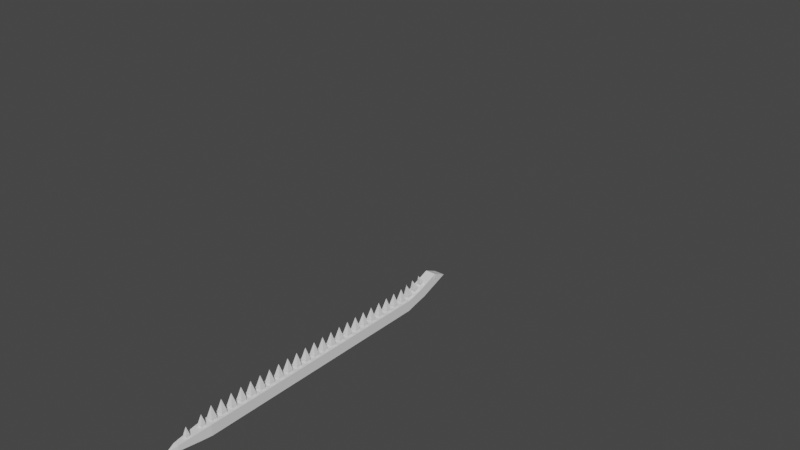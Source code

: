 # Source: Snake_0.blend  (saved by Blender 3.5.10; exported with 4.5.12 LTS)
import bpy
from mathutils import Matrix  # noqa: F401  (used for matrix-valued properties, if any)

bpy.ops.wm.read_factory_settings(use_empty=True)
scene = bpy.context.scene
scene.name = 'Scene'

# ---- collections
col_collection = bpy.data.collections.new('Collection'); scene.collection.children.link(col_collection)

# ---- world
world_world = bpy.data.worlds.new('World'); scene.world = world_world
world_world.use_nodes = True; world_world.node_tree.nodes.clear()
_N = world_world.node_tree.nodes; _L = world_world.node_tree.links
n0 = _N.new('ShaderNodeOutputWorld'); n0.name = 'World Output'; n0.location = (300, 300)
n1 = _N.new('ShaderNodeBackground'); n1.name = 'Background'; n1.location = (10, 300)
n1.inputs[0].default_value = (0.05088, 0.05088, 0.05088, 1.0)
_L.new(n1.outputs[0], n0.inputs[0])
n0.is_active_output = True
world_world.color = (0.05088, 0.05088, 0.05088)
world_world.use_sun_shadow = False
world_world.sun_shadow_jitter_overblur = 0.0

# ---- meshes
me_cube_001 = bpy.data.meshes.new('Cube.001')
me_cube_001.from_pydata([(-0.1885, -0.2, -0.2114), (-0.1885, -0.2, 0.1886), (-0.1885, 0.2, -0.2114), (-0.1885, 0.2, 0.1886), (0.2115, -0.2, -0.2114), (0.2115, -0.2, 0.1886), (0.2115, 0.2, -0.2114), (0.2115, 0.2, 0.1886), (-0.1885, 0.6, 0.1886), (-0.1885, 0.6, -0.2114), (0.2115, 0.6, -0.2114), (0.2115, 0.6, 0.1886), (-0.1885, 1.0, 0.1886), (-0.1885, 1.0, -0.2114), (0.2115, 1.0, -0.2114), (0.2115, 1.0, 0.1886), (-0.1885, 1.4, 0.1886), (-0.1885, 1.4, -0.2114), (0.2115, 1.4, -0.2114), (0.2115, 1.4, 0.1886), (-0.1885, 1.8, 0.1886), (-0.1885, 1.8, -0.2114), (0.2115, 1.8, -0.2114), (0.2115, 1.8, 0.1886), (-0.1885, 2.2, 0.1886), (-0.1885, 2.2, -0.2114), (0.2115, 2.2, -0.2114), (0.2115, 2.2, 0.1886), (-0.1885, 2.6, 0.1886), (-0.1885, 2.6, -0.2114), (0.2115, 2.6, -0.2114), (0.2115, 2.6, 0.1886), (-0.1885, 3.0, 0.1886), (-0.1885, 3.0, -0.2114), (0.2115, 3.0, -0.2114), (0.2115, 3.0, 0.1886), (-0.1885, 3.4, 0.1886), (-0.1885, 3.4, -0.2114), (0.2115, 3.4, -0.2114), (0.2115, 3.4, 0.1886), (-0.1885, 3.8, 0.2769), (-0.1885, 3.8, -0.108), (0.2115, 3.8, -0.108), (0.2115, 3.8, 0.2769), (-0.1911, 4.115, 0.3634), (-0.1911, 4.254, -0.01132), (0.2089, 4.254, -0.01132), (0.2089, 4.115, 0.3634), (-0.1911, 4.489, 0.5033), (-0.1911, 4.629, 0.1285), (0.2089, 4.629, 0.1285), (0.2089, 4.489, 0.5033), (-0.1911, 4.864, 0.6431), (-0.1911, 5.004, 0.2684), (0.2089, 5.004, 0.2684), (0.2089, 4.864, 0.6431), (-0.1885, -0.6, -0.2114), (-0.1885, -0.6, 0.1886), (0.2115, -0.6, 0.1886), (0.2115, -0.6, -0.2114), (-0.1885, -1.0, -0.2114), (-0.1885, -1.0, 0.1886), (0.2115, -1.0, 0.1886), (0.2115, -1.0, -0.2114), (-0.1885, -1.4, -0.2114), (-0.1885, -1.4, 0.1886), (0.2115, -1.4, 0.1886), (0.2115, -1.4, -0.2114), (-0.1885, -1.8, -0.2114), (-0.1885, -1.8, 0.1886), (0.2115, -1.8, 0.1886), (0.2115, -1.8, -0.2114), (-0.1885, -2.2, -0.2114), (-0.1885, -2.2, 0.1886), (0.2115, -2.2, 0.1886), (0.2115, -2.2, -0.2114), (-0.1885, -2.6, -0.2114), (-0.1885, -2.6, 0.1886), (0.2115, -2.6, 0.1886), (0.2115, -2.6, -0.2114), (-0.1885, -3.0, -0.2114), (-0.1885, -3.0, 0.1886), (0.2115, -3.0, 0.1886), (0.2115, -3.0, -0.2114), (-0.1885, -3.4, -0.2114), (-0.1885, -3.4, 0.1886), (0.2115, -3.4, 0.1886), (0.2115, -3.4, -0.2114), (-0.1885, -3.8, -0.2114), (-0.1885, -3.8, 0.1886), (0.2115, -3.8, 0.1886), (0.2115, -3.8, -0.2114), (-0.1885, -4.2, -0.2114), (-0.1885, -4.2, 0.1886), (0.2115, -4.2, 0.1886), (0.2115, -4.2, -0.2114), (-0.1885, -4.6, -0.2114), (-0.1885, -4.6, 0.1886), (0.2115, -4.6, 0.1886), (0.2115, -4.6, -0.2114), (-0.1885, -5.0, -0.2114), (-0.1885, -5.0, 0.1886), (0.2115, -5.0, 0.1886), (0.2115, -5.0, -0.2114), (-0.1885, -0.2, -0.01139), (-0.1885, 0.2, -0.01139), (0.2115, 0.2, -0.01139), (0.2115, -0.2, -0.01139), (-0.1885, 0.6, -0.01139), (0.2115, 0.6, -0.01139), (-0.1885, 1.0, -0.01139), (0.2115, 1.0, -0.01139), (-0.1885, 1.4, -0.01139), (0.2115, 1.4, -0.01139), (-0.1885, 1.8, -0.01139), (0.2115, 1.8, -0.01139), (-0.1885, 2.2, -0.01139), (0.2115, 2.2, -0.01139), (-0.1885, 2.6, -0.01139), (0.2115, 2.6, -0.01139), (-0.1885, 3.0, -0.01139), (0.2115, 3.0, -0.01139), (-0.1885, 3.4, -0.01139), (0.2115, 3.4, -0.01139), (-0.1885, 3.8, 0.08446), (0.2115, 3.8, 0.08446), (-0.1911, 4.184, 0.1761), (0.2089, 4.184, 0.1761), (-0.1911, 4.559, 0.3159), (0.2089, 4.559, 0.3159), (-0.1911, 5.377, 0.4065), (0.2089, 5.377, 0.4065), (-0.1885, -0.6, -0.01139), (0.2115, -0.6, -0.01139), (-0.1885, -1.0, -0.01139), (0.2115, -1.0, -0.01139), (-0.1885, -1.4, -0.01139), (0.2115, -1.4, -0.01139), (-0.1885, -1.8, -0.01139), (0.2115, -1.8, -0.01139), (-0.1885, -2.2, -0.01139), (0.2115, -2.2, -0.01139), (-0.1885, -2.6, -0.01139), (0.2115, -2.6, -0.01139), (-0.1885, -3.0, -0.01139), (0.2115, -3.0, -0.01139), (-0.1885, -3.4, -0.01139), (0.2115, -3.4, -0.01139), (-0.1885, -3.8, -0.01139), (0.2115, -3.8, -0.01139), (-0.1885, -4.2, -0.01139), (0.2115, -4.2, -0.01139), (-0.1885, -4.6, -0.01139), (0.2115, -4.6, -0.01139), (-0.1885, -5.0, -0.01139), (0.2115, -5.0, -0.01139), (-0.2268, 4.81, 0.4593), (-0.2268, 4.81, 0.5793), (-0.2268, 4.93, 0.4593), (-0.2268, 4.93, 0.5793), (0.2211, 4.81, 0.4593), (0.2211, 4.81, 0.5793), (0.2211, 4.93, 0.4593), (0.2211, 4.93, 0.5793), (0.2089, 4.677, 0.5732), (-0.1911, 4.677, 0.5732), (-0.1911, 4.816, 0.1984), (0.2089, 4.816, 0.1984), (0.2089, 4.968, 0.3612), (-0.1911, 4.968, 0.3612), (-0.1885, -5.4, -0.01139), (-0.1885, -5.4, 0.1886), (0.2115, -5.4, -0.01139), (0.2115, -5.4, -0.2114), (-0.1885, -5.4, -0.2114), (0.2115, -5.4, 0.1886), (-0.1885, -5.8, -0.01139), (-0.1885, -5.8, 0.1886), (0.2115, -5.8, -0.01139), (0.2115, -5.8, -0.2114), (-0.1885, -5.8, -0.2114), (0.2115, -5.8, 0.1886), (-0.1586, -6.2, -0.01139), (-0.1586, -6.2, 0.1587), (0.1816, -6.2, -0.01139), (0.1816, -6.2, -0.1815), (-0.1586, -6.2, -0.1815), (0.1816, -6.2, 0.1587), (-0.0885, -7.0, -0.01139), (-0.0885, -7.0, 0.08861), (0.1115, -7.0, -0.01139), (0.1115, -7.0, -0.1114), (-0.0885, -7.0, -0.1114), (0.1115, -7.0, 0.08861), (0.0115, -7.4, -0.01139), (-0.0885, 2.7, 0.08861), (-0.0885, 2.7, 0.2886), (-0.0885, 2.9, 0.08861), (-0.0885, 2.9, 0.2886), (0.1115, 2.7, 0.08861), (0.1115, 2.7, 0.2886), (0.1115, 2.9, 0.08861), (0.1115, 2.9, 0.2886), (0.0115, 2.8, 0.6886), (-0.0885, 2.5, 0.08861), (-0.0885, 2.3, 0.2886), (-0.0885, 2.3, 0.08861), (-0.0885, 2.5, 0.2886), (0.1115, 2.3, 0.08861), (0.1115, 2.3, 0.2886), (0.1115, 2.5, 0.08861), (0.1115, 2.5, 0.2886), (0.0115, 2.4, 0.6886), (-0.0885, 1.9, 0.08861), (-0.0885, 1.9, 0.2886), (-0.0885, 2.1, 0.08861), (-0.0885, 2.1, 0.2886), (0.1115, 1.9, 0.08861), (0.1115, 1.9, 0.2886), (0.1115, 2.1, 0.08861), (0.1115, 2.1, 0.2886), (0.0115, 2.0, 0.6886), (-0.0885, 1.7, 0.08861), (-0.0885, 1.5, 0.2886), (-0.0885, 1.5, 0.08861), (-0.0885, 1.7, 0.2886), (0.1115, 1.5, 0.08861), (0.1115, 1.5, 0.2886), (0.1115, 1.7, 0.08861), (0.1115, 1.7, 0.2886), (0.0115, 1.6, 0.6886), (-0.0885, 1.1, 0.08861), (-0.0885, 1.1, 0.2886), (-0.0885, 1.3, 0.08861), (-0.0885, 1.3, 0.2886), (0.1115, 1.1, 0.08861), (0.1115, 1.1, 0.2886), (0.1115, 1.3, 0.08861), (0.1115, 1.3, 0.2886), (0.0115, 1.2, 0.6886), (-0.0885, 0.9, 0.08861), (-0.0885, 0.7, 0.2886), (-0.0885, 0.7, 0.08861), (-0.0885, 0.9, 0.2886), (0.1115, 0.7, 0.08861), (0.1115, 0.7, 0.2886), (0.1115, 0.9, 0.08861), (0.1115, 0.9, 0.2886), (0.0115, 0.8, 0.6886), (-0.0885, 0.5, 0.08861), (-0.0885, 0.3, 0.2886), (-0.0885, 0.3, 0.08861), (-0.0885, 0.5, 0.2886), (0.1115, 0.3, 0.08861), (0.1115, 0.3, 0.2886), (0.1115, 0.5, 0.08861), (0.1115, 0.5, 0.2886), (0.0115, 0.4, 0.6886), (-0.0885, -0.1, 0.08861), (-0.0885, -0.1, 0.2886), (-0.0885, 0.1, 0.08861), (-0.0885, 0.1, 0.2886), (0.1115, -0.1, 0.08861), (0.1115, -0.1, 0.2886), (0.1115, 0.1, 0.08861), (0.1115, 0.1, 0.2886), (0.0115, -9.537e-07, 0.6886), (-0.0885, -0.3, 0.08861), (-0.0885, -0.5, 0.2886), (-0.0885, -0.5, 0.08861), (-0.0885, -0.3, 0.2886), (0.1115, -0.5, 0.08861), (0.1115, -0.5, 0.2886), (0.1115, -0.3, 0.08861), (0.1115, -0.3, 0.2886), (0.0115, -0.4, 0.6886), (-0.0885, -0.7, 0.08861), (-0.0885, -0.9, 0.2886), (-0.0885, -0.9, 0.08861), (-0.0885, -0.7, 0.2886), (0.1115, -0.9, 0.08861), (0.1115, -0.9, 0.2886), (0.1115, -0.7, 0.08861), (0.1115, -0.7, 0.2886), (0.0115, -0.8, 0.6886), (-0.0885, -1.3, 0.08861), (-0.0885, -1.3, 0.2886), (-0.0885, -1.1, 0.08861), (-0.0885, -1.1, 0.2886), (0.1115, -1.3, 0.08861), (0.1115, -1.3, 0.2886), (0.1115, -1.1, 0.08861), (0.1115, -1.1, 0.2886), (0.0115, -1.2, 0.6886), (-0.0885, -1.5, 0.08861), (-0.0885, -1.7, 0.2886), (-0.0885, -1.7, 0.08861), (-0.0885, -1.5, 0.2886), (0.1115, -1.7, 0.08861), (0.1115, -1.7, 0.2886), (0.1115, -1.5, 0.08861), (0.1115, -1.5, 0.2886), (0.0115, -1.6, 0.6886), (-0.0885, -1.9, 0.08861), (-0.0885, -2.1, 0.2886), (-0.0885, -2.1, 0.08861), (-0.0885, -1.9, 0.2886), (0.1115, -2.1, 0.08861), (0.1115, -2.1, 0.2886), (0.1115, -1.9, 0.08861), (0.1115, -1.9, 0.2886), (0.0115, -2.0, 0.6886), (-0.0885, -2.5, 0.08861), (-0.0885, -2.5, 0.2886), (-0.0885, -2.3, 0.08861), (-0.0885, -2.3, 0.2886), (0.1115, -2.5, 0.08861), (0.1115, -2.5, 0.2886), (0.1115, -2.3, 0.08861), (0.1115, -2.3, 0.2886), (0.0115, -2.4, 0.6886), (-0.0885, -2.7, 0.08861), (-0.0885, -2.9, 0.2886), (-0.0885, -2.9, 0.08861), (-0.0885, -2.7, 0.2886), (0.1115, -2.9, 0.08861), (0.1115, -2.9, 0.2886), (0.1115, -2.7, 0.08861), (0.1115, -2.7, 0.2886), (0.0115, -2.8, 0.6886), (-0.0885, -3.1, 0.08861), (-0.0885, -3.3, 0.2886), (-0.0885, -3.3, 0.08861), (-0.0885, -3.1, 0.2886), (0.1115, -3.3, 0.08861), (0.1115, -3.3, 0.2886), (0.1115, -3.1, 0.08861), (0.1115, -3.1, 0.2886), (0.0115, -3.2, 0.6886), (-0.0885, -3.7, 0.08861), (-0.0885, -3.7, 0.2886), (-0.0885, -3.5, 0.08861), (-0.0885, -3.5, 0.2886), (0.1115, -3.7, 0.08861), (0.1115, -3.7, 0.2886), (0.1115, -3.5, 0.08861), (0.1115, -3.5, 0.2886), (0.0115, -3.6, 0.6886), (-0.0885, -3.9, 0.08861), (-0.0885, -4.1, 0.2886), (-0.0885, -4.1, 0.08861), (-0.0885, -3.9, 0.2886), (0.1115, -4.1, 0.08861), (0.1115, -4.1, 0.2886), (0.1115, -3.9, 0.08861), (0.1115, -3.9, 0.2886), (0.0115, -4.0, 0.6886), (-0.0885, -4.3, 0.08861), (-0.0885, -4.5, 0.2886), (-0.0885, -4.5, 0.08861), (-0.0885, -4.3, 0.2886), (0.1115, -4.5, 0.08861), (0.1115, -4.5, 0.2886), (0.1115, -4.3, 0.08861), (0.1115, -4.3, 0.2886), (0.0115, -4.4, 0.6886), (-0.0885, -4.9, 0.08861), (-0.0885, -4.9, 0.2886), (-0.0885, -4.7, 0.08861), (-0.0885, -4.7, 0.2886), (0.1115, -4.9, 0.08861), (0.1115, -4.9, 0.2886), (0.1115, -4.7, 0.08861), (0.1115, -4.7, 0.2886), (0.0115, -4.8, 0.6886), (-0.0885, -5.1, 0.08861), (-0.0885, -5.3, 0.2886), (-0.0885, -5.3, 0.08861), (-0.0885, -5.1, 0.2886), (0.1115, -5.3, 0.08861), (0.1115, -5.3, 0.2886), (0.1115, -5.1, 0.08861), (0.1115, -5.1, 0.2886), (0.0115, -5.2, 0.6886), (-0.0885, -5.5, 0.08861), (-0.0885, -5.7, 0.2886), (-0.0885, -5.7, 0.08861), (-0.0885, -5.5, 0.2886), (0.1115, -5.7, 0.08861), (0.1115, -5.7, 0.2886), (0.1115, -5.5, 0.08861), (0.1115, -5.5, 0.2886), (0.0115, -5.6, 0.6886), (-0.06517, -6.077, 0.1249), (-0.06517, -6.077, 0.2782), (-0.06517, -5.923, 0.1249), (-0.06517, -5.923, 0.2782), (0.08818, -6.077, 0.1249), (0.08818, -6.077, 0.2782), (0.08818, -5.923, 0.1249), (0.08818, -5.923, 0.2782), (0.0115, -6.0, 0.5849), (-0.05442, -6.524, 0.08456), (-0.05442, -6.656, 0.2164), (-0.05442, -6.656, 0.08456), (-0.05442, -6.524, 0.2164), (0.07743, -6.656, 0.08456), (0.07743, -6.656, 0.2164), (0.07743, -6.524, 0.08456), (0.07743, -6.524, 0.2164), (0.0115, -6.59, 0.4801), (-0.0885, 3.1, 0.08861), (-0.0885, 3.1, 0.2886), (-0.0885, 3.3, 0.08861), (-0.0885, 3.3, 0.2886), (0.1115, 3.1, 0.08861), (0.1115, 3.1, 0.2886), (0.1115, 3.3, 0.08861), (0.1115, 3.3, 0.2886), (0.0115, 3.2, 0.6886), (-0.0885, 3.518, 0.1156), (-0.0885, 3.477, 0.3112), (-0.0885, 3.714, 0.1572), (-0.0885, 3.672, 0.3528), (0.1115, 3.518, 0.1156), (0.1115, 3.477, 0.3112), (0.1115, 3.714, 0.1572), (0.1115, 3.672, 0.3528), (0.0115, 3.491, 0.7233), (-0.07658, 3.883, 0.242), (-0.07658, 3.83, 0.4102), (-0.07658, 4.051, 0.2944), (-0.07658, 3.998, 0.4626), (0.09958, 3.883, 0.242), (0.09958, 3.83, 0.4102), (0.09958, 4.051, 0.2944), (0.09958, 3.998, 0.4626), (0.0115, 3.81, 0.7728), (-0.06191, 4.246, 0.3675), (-0.06191, 4.191, 0.5036), (-0.06191, 4.382, 0.4227), (-0.06191, 4.327, 0.5588), (0.08491, 4.246, 0.3675), (0.08491, 4.191, 0.5036), (0.08491, 4.382, 0.4227), (0.08491, 4.327, 0.5588), (0.0115, 4.149, 0.8033), (0.0482, 2.437, 0.5418), (0.0482, -1.237, 0.5418), (-0.0252, -5.163, 0.5418), (-0.0252, -3.637, 0.5418), (-0.0252, 1.563, 0.5418), (-0.0252, -4.363, 0.5418), (0.0482, -0.0367, 0.5418), (-0.0252, -3.963, 0.5418), (-0.0252, 2.363, 0.5418), (-0.0252, 0.7633, 0.5418), (-0.0252, -2.437, 0.5418), (-0.0252, -3.163, 0.5418), (0.0482, 1.163, 0.5418), (-0.0252, -2.763, 0.5418), (-0.0252, -1.237, 0.5418), (0.0482, -4.763, 0.5418), (0.0482, 1.963, 0.5418), (-0.0252, -1.963, 0.5418), (-0.0252, -1.563, 0.5418), (-0.0252, -0.0367, 0.5418), (0.0482, -3.563, 0.5418), (0.0482, 2.763, 0.5418), (-0.0252, -0.7633, 0.5418), (0.0482, 3.163, 0.5418), (-0.0252, -0.3633, 0.5418), (0.0482, -2.363, 0.5418), (-0.0252, 1.163, 0.5418), (-0.0252, 0.4367, 0.5418), (-0.0252, 1.963, 0.5418), (0.0482, -5.637, 0.5418), (-0.0252, 0.8367, 0.5418), (0.0482, -1.163, 0.5418), (0.0482, -5.237, 0.5418), (-0.0252, 2.763, 0.5418), (-0.0252, 1.637, 0.5418), (0.0482, -4.437, 0.5418), (0.0482, 0.0367, 0.5418), (0.0482, -4.037, 0.5418), (-0.0252, 2.437, 0.5418), (0.0482, -3.237, 0.5418), (0.0482, 1.237, 0.5418), (0.0482, -2.837, 0.5418), (0.0482, 2.037, 0.5418), (0.0482, -2.037, 0.5418), (0.0482, -1.637, 0.5418), (0.0482, 2.837, 0.5418), (-0.0252, -4.763, 0.5418), (0.0482, -0.8367, 0.5418), (0.0482, 3.237, 0.5418), (0.0482, -0.4367, 0.5418), (-0.0252, -3.563, 0.5418), (0.0482, 0.3633, 0.5418), (0.0482, -5.563, 0.5418), (-0.0252, 3.163, 0.5418), (0.0482, 0.7633, 0.5418), (0.0482, -5.163, 0.5418), (-0.0252, -2.363, 0.5418), (0.0482, 1.563, 0.5418), (0.0482, -4.363, 0.5418), (-0.0252, -5.637, 0.5418), (0.0482, -3.963, 0.5418), (-0.0252, -1.163, 0.5418), (-0.0252, -5.237, 0.5418), (0.0482, 2.363, 0.5418), (0.0482, -3.163, 0.5418), (-0.0252, -4.437, 0.5418), (0.0482, -2.763, 0.5418), (-0.0252, 0.0367, 0.5418), (-0.0252, -4.037, 0.5418), (0.0482, -1.963, 0.5418), (-0.0252, -3.237, 0.5418), (0.0482, -1.563, 0.5418), (-0.0252, 1.237, 0.5418), (-0.0252, -2.837, 0.5418), (0.0482, -4.837, 0.5418), (0.0482, -0.7633, 0.5418), (-0.0252, 2.037, 0.5418), (-0.0252, -2.037, 0.5418), (0.0482, -0.3633, 0.5418), (-0.0252, -1.637, 0.5418), (0.0482, -3.637, 0.5418), (-0.0252, 2.837, 0.5418), (0.0482, 0.4367, 0.5418), (-0.0252, -0.8367, 0.5418), (0.0482, 0.8367, 0.5418), (-0.0252, 3.237, 0.5418), (-0.0252, -0.4367, 0.5418), (0.0482, -2.437, 0.5418), (0.0482, 1.637, 0.5418), (-0.0252, 0.3633, 0.5418), (-0.0252, -4.837, 0.5418), (-0.0252, -5.563, 0.5418), (0.04427, -5.967, 0.4539), (0.04427, -6.033, 0.4539), (0.0342, -6.613, 0.3893), (0.0342, -6.568, 0.3893), (-0.01301, 3.535, 0.6325), (-0.01558, 3.487, 0.6117), (0.03601, 3.535, 0.6325), (0.03859, 3.487, 0.6117), (0.03575, 3.815, 0.673), (-0.01054, 3.857, 0.6952), (-0.01275, 3.815, 0.673), (0.03354, 3.857, 0.6952), (-0.006965, 4.16, 0.7279), (0.03, 4.194, 0.7417), (0.02997, 4.16, 0.7279), (-0.006991, 4.194, 0.7417)], [], [(104, 1, 3, 105), (106, 6, 10, 109), (106, 7, 5, 107), (5, 1, 57, 58), (2, 6, 4, 0), (7, 3, 1, 5), (109, 10, 14, 111), (6, 2, 9, 10), (3, 7, 11, 8), (105, 3, 8, 108), (12, 15, 19, 16), (10, 9, 13, 14), (8, 11, 15, 12), (108, 8, 12, 110), (16, 19, 23, 20), (110, 12, 16, 112), (111, 14, 18, 113), (14, 13, 17, 18), (115, 22, 26, 117), (112, 16, 20, 114), (113, 18, 22, 115), (18, 17, 21, 22), (24, 27, 31, 28), (22, 21, 25, 26), (20, 23, 27, 24), (114, 20, 24, 116), (118, 28, 32, 120), (116, 24, 28, 118), (117, 26, 30, 119), (26, 25, 29, 30), (121, 34, 38, 123), (119, 30, 34, 121), (30, 29, 33, 34), (28, 31, 35, 32), (36, 39, 43, 40), (34, 33, 37, 38), (32, 35, 39, 36), (120, 32, 36, 122), (125, 42, 46, 127), (122, 36, 40, 124), (123, 38, 42, 125), (38, 37, 41, 42), (46, 45, 49, 50), (42, 41, 45, 46), (40, 43, 47, 44), (124, 40, 44, 126), (165, 164, 55, 52), (44, 47, 51, 48), (126, 44, 48, 128), (127, 46, 50, 129), (130, 52, 55, 131), (169, 165, 52, 130), (168, 167, 54, 131), (167, 166, 53, 54), (56, 59, 63, 60), (107, 5, 58, 133), (104, 0, 56, 132), (0, 4, 59, 56), (60, 63, 67, 64), (132, 56, 60, 134), (58, 57, 61, 62), (133, 58, 62, 135), (66, 65, 69, 70), (134, 60, 64, 136), (62, 61, 65, 66), (135, 62, 66, 137), (68, 71, 75, 72), (137, 66, 70, 139), (64, 67, 71, 68), (136, 64, 68, 138), (140, 72, 76, 142), (138, 68, 72, 140), (70, 69, 73, 74), (139, 70, 74, 141), (78, 77, 81, 82), (74, 73, 77, 78), (141, 74, 78, 143), (72, 75, 79, 76), (80, 83, 87, 84), (143, 78, 82, 145), (76, 79, 83, 80), (142, 76, 80, 144), (86, 85, 89, 90), (144, 80, 84, 146), (82, 81, 85, 86), (145, 82, 86, 147), (149, 90, 94, 151), (147, 86, 90, 149), (84, 87, 91, 88), (146, 84, 88, 148), (92, 95, 99, 96), (88, 91, 95, 92), (148, 88, 92, 150), (90, 89, 93, 94), (98, 97, 101, 102), (150, 92, 96, 152), (94, 93, 97, 98), (151, 94, 98, 153), (102, 101, 171, 175), (153, 98, 102, 155), (96, 99, 103, 100), (152, 96, 100, 154), (97, 152, 154, 101), (99, 153, 155, 103), (154, 100, 174, 170), (95, 151, 153, 99), (93, 150, 152, 97), (89, 148, 150, 93), (85, 146, 148, 89), (87, 147, 149, 91), (91, 149, 151, 95), (83, 145, 147, 87), (81, 144, 146, 85), (77, 142, 144, 81), (79, 143, 145, 83), (75, 141, 143, 79), (71, 139, 141, 75), (69, 138, 140, 73), (73, 140, 142, 77), (65, 136, 138, 69), (67, 137, 139, 71), (63, 135, 137, 67), (61, 134, 136, 65), (59, 133, 135, 63), (57, 132, 134, 61), (1, 104, 132, 57), (4, 107, 133, 59), (164, 168, 131, 55), (166, 169, 130, 53), (53, 130, 131, 54), (47, 127, 129, 51), (45, 126, 128, 49), (41, 124, 126, 45), (39, 123, 125, 43), (37, 122, 124, 41), (43, 125, 127, 47), (33, 120, 122, 37), (31, 119, 121, 35), (35, 121, 123, 39), (27, 117, 119, 31), (25, 116, 118, 29), (29, 118, 120, 33), (21, 114, 116, 25), (19, 113, 115, 23), (17, 112, 114, 21), (23, 115, 117, 27), (15, 111, 113, 19), (13, 110, 112, 17), (9, 108, 110, 13), (2, 105, 108, 9), (11, 109, 111, 15), (6, 106, 107, 4), (7, 106, 109, 11), (0, 104, 105, 2), (156, 157, 159, 158), (158, 159, 163, 162), (162, 163, 161, 160), (160, 161, 157, 156), (158, 162, 160, 156), (163, 159, 157, 161), (49, 128, 169, 166), (51, 129, 168, 164), (50, 49, 166, 167), (129, 50, 167, 168), (128, 48, 165, 169), (48, 51, 164, 165), (174, 173, 179, 180), (170, 174, 180, 176), (103, 155, 172, 173), (155, 102, 175, 172), (100, 103, 173, 174), (101, 154, 170, 171), (181, 177, 183, 187), (178, 181, 187, 184), (171, 170, 176, 177), (172, 175, 181, 178), (175, 171, 177, 181), (173, 172, 178, 179), (186, 185, 191, 192), (182, 186, 192, 188), (179, 178, 184, 185), (176, 180, 186, 182), (180, 179, 185, 186), (177, 176, 182, 183), (193, 189, 194), (190, 193, 194), (183, 182, 188, 189), (184, 187, 193, 190), (187, 183, 189, 193), (185, 184, 190, 191), (191, 190, 194), (188, 192, 194), (192, 191, 194), (189, 188, 194), (195, 196, 198, 197), (197, 198, 202, 201), (201, 202, 200, 199), (199, 200, 196, 195), (198, 196, 480, 528), (204, 207, 211, 210), (196, 200, 468, 480), (202, 198, 528, 492), (200, 202, 492, 468), (206, 205, 207, 204), (210, 211, 209, 208), (208, 209, 205, 206), (207, 205, 455, 485), (205, 209, 510, 455), (211, 207, 485, 447), (209, 211, 447, 510), (213, 214, 216, 215), (215, 216, 220, 219), (219, 220, 218, 217), (217, 218, 214, 213), (216, 214, 475, 523), (222, 225, 229, 228), (214, 218, 463, 475), (220, 216, 523, 489), (218, 220, 489, 463), (224, 223, 225, 222), (228, 229, 227, 226), (226, 227, 223, 224), (225, 223, 451, 481), (223, 227, 504, 451), (229, 225, 481, 535), (227, 229, 535, 504), (231, 232, 234, 233), (233, 234, 238, 237), (237, 238, 236, 235), (235, 236, 232, 231), (234, 232, 473, 519), (240, 243, 247, 246), (232, 236, 459, 473), (238, 234, 519, 487), (236, 238, 487, 459), (242, 241, 243, 240), (246, 247, 245, 244), (244, 245, 241, 242), (243, 241, 456, 477), (241, 245, 501, 456), (247, 243, 477, 531), (245, 247, 531, 501), (249, 252, 256, 255), (251, 250, 252, 249), (255, 256, 254, 253), (253, 254, 250, 251), (252, 250, 536, 474), (250, 254, 498, 536), (256, 252, 474, 529), (254, 256, 529, 498), (258, 259, 261, 260), (260, 261, 265, 264), (264, 265, 263, 262), (262, 263, 259, 258), (261, 259, 466, 514), (267, 270, 274, 273), (259, 263, 453, 466), (265, 261, 514, 483), (263, 265, 483, 453), (269, 268, 270, 267), (273, 274, 272, 271), (271, 272, 268, 269), (270, 268, 533, 471), (268, 272, 496, 533), (274, 270, 471, 525), (272, 274, 525, 496), (276, 279, 283, 282), (278, 277, 279, 276), (282, 283, 281, 280), (280, 281, 277, 278), (279, 277, 530, 469), (277, 281, 494, 530), (283, 279, 469, 522), (281, 283, 522, 494), (285, 286, 288, 287), (287, 288, 292, 291), (291, 292, 290, 289), (289, 290, 286, 285), (288, 286, 461, 508), (294, 297, 301, 300), (286, 290, 448, 461), (292, 288, 508, 478), (290, 292, 478, 448), (296, 295, 297, 294), (300, 301, 299, 298), (298, 299, 295, 296), (297, 295, 526, 465), (295, 299, 491, 526), (301, 297, 465, 518), (299, 301, 518, 491), (303, 306, 310, 309), (305, 304, 306, 303), (309, 310, 308, 307), (307, 308, 304, 305), (306, 304, 524, 464), (304, 308, 490, 524), (310, 306, 464, 516), (308, 310, 516, 490), (312, 313, 315, 314), (314, 315, 319, 318), (318, 319, 317, 316), (316, 317, 313, 312), (315, 313, 457, 503), (321, 324, 328, 327), (313, 317, 534, 457), (319, 315, 503, 472), (317, 319, 472, 534), (323, 322, 324, 321), (327, 328, 326, 325), (325, 326, 322, 323), (324, 322, 520, 460), (322, 326, 488, 520), (328, 324, 460, 513), (326, 328, 513, 488), (330, 333, 337, 336), (332, 331, 333, 330), (336, 337, 335, 334), (334, 335, 331, 332), (333, 331, 517, 458), (331, 335, 486, 517), (337, 333, 458, 511), (335, 337, 511, 486), (339, 340, 342, 341), (341, 342, 346, 345), (345, 346, 344, 343), (343, 344, 340, 339), (342, 340, 450, 497), (348, 351, 355, 354), (340, 344, 527, 450), (346, 342, 497, 467), (344, 346, 467, 527), (350, 349, 351, 348), (354, 355, 353, 352), (352, 353, 349, 350), (351, 349, 515, 454), (349, 353, 484, 515), (355, 351, 454, 507), (353, 355, 507, 484), (357, 360, 364, 363), (359, 358, 360, 357), (363, 364, 362, 361), (361, 362, 358, 359), (360, 358, 512, 452), (358, 362, 482, 512), (364, 360, 452, 505), (362, 364, 505, 482), (366, 367, 369, 368), (368, 369, 373, 372), (372, 373, 371, 370), (370, 371, 367, 366), (369, 367, 537, 493), (375, 378, 382, 381), (367, 371, 521, 537), (373, 369, 493, 462), (371, 373, 462, 521), (377, 376, 378, 375), (381, 382, 380, 379), (379, 380, 376, 377), (378, 376, 509, 449), (376, 380, 479, 509), (382, 378, 449, 502), (380, 382, 502, 479), (384, 387, 391, 390), (386, 385, 387, 384), (390, 391, 389, 388), (388, 389, 385, 386), (387, 385, 506, 538), (385, 389, 476, 506), (391, 387, 538, 499), (389, 391, 499, 476), (393, 394, 396, 395), (395, 396, 400, 399), (399, 400, 398, 397), (397, 398, 394, 393), (396, 394, 401), (402, 405, 409, 408), (394, 398, 540, 401), (400, 396, 401, 539), (398, 400, 539, 540), (404, 403, 405, 402), (408, 409, 407, 406), (406, 407, 403, 404), (405, 403, 410), (403, 407, 541, 410), (409, 405, 410, 542), (407, 409, 542, 541), (411, 412, 414, 413), (413, 414, 418, 417), (417, 418, 416, 415), (415, 416, 412, 411), (414, 412, 500, 532), (412, 416, 470, 500), (418, 414, 532, 495), (416, 418, 495, 470), (420, 421, 423, 422), (422, 423, 427, 426), (426, 427, 425, 424), (424, 425, 421, 420), (423, 421, 544, 543), (421, 425, 546, 544), (427, 423, 543, 545), (425, 427, 545, 546), (429, 430, 432, 431), (431, 432, 436, 435), (435, 436, 434, 433), (433, 434, 430, 429), (432, 430, 549, 548), (430, 434, 547, 549), (436, 432, 548, 550), (434, 436, 550, 547), (438, 439, 441, 440), (440, 441, 445, 444), (444, 445, 443, 442), (442, 443, 439, 438), (441, 439, 551, 554), (439, 443, 553, 551), (445, 441, 554, 552), (443, 445, 552, 553), (452, 512, 365), (525, 471, 275), (526, 491, 302), (510, 447, 212), (460, 520, 329), (473, 459, 239), (508, 461, 293), (480, 468, 203), (451, 504, 230), (474, 536, 257), (523, 475, 221), (470, 495, 419), (479, 502, 383), (534, 472, 320), (467, 497, 347), (537, 521, 374), (490, 516, 311), (511, 458, 338), (512, 482, 365), (496, 525, 275), (538, 506, 392), (518, 465, 302), (520, 488, 329), (487, 519, 239), (454, 515, 356), (466, 453, 266), (492, 528, 203), (503, 457, 320), (535, 481, 230), (536, 498, 257), (469, 530, 284), (477, 456, 248), (485, 455, 212), (527, 467, 347), (462, 493, 374), (486, 511, 338), (505, 452, 365), (506, 476, 392), (491, 518, 302), (532, 500, 419), (513, 460, 329), (459, 487, 239), (515, 484, 356), (483, 514, 266), (449, 509, 383), (461, 448, 293), (468, 492, 203), (504, 535, 230), (497, 450, 347), (529, 474, 257), (530, 494, 284), (464, 524, 311), (475, 463, 221), (456, 501, 248), (471, 533, 275), (455, 510, 212), (519, 473, 239), (521, 462, 374), (528, 480, 203), (482, 505, 365), (499, 538, 392), (500, 470, 419), (488, 513, 329), (507, 454, 356), (453, 483, 266), (509, 479, 383), (478, 508, 293), (457, 534, 320), (498, 529, 257), (493, 537, 374), (522, 469, 284), (524, 490, 311), (489, 523, 221), (458, 517, 338), (531, 477, 248), (533, 496, 275), (465, 526, 302), (447, 485, 212), (514, 466, 266), (481, 451, 230), (476, 499, 392), (495, 532, 419), (484, 507, 356), (502, 449, 383), (448, 478, 293), (472, 503, 320), (450, 527, 347), (494, 522, 284), (516, 464, 311), (463, 489, 221), (517, 486, 338), (501, 531, 248), (540, 539, 401), (541, 542, 410), (544, 546, 428), (545, 543, 428), (546, 545, 428), (543, 544, 428), (548, 549, 437), (549, 547, 437), (550, 548, 437), (547, 550, 437), (552, 554, 446), (553, 552, 446), (554, 551, 446), (551, 553, 446)])
_uv = me_cube_001.uv_layers.new(name='UVMap')
_uv.uv.foreach_set('vector', [0.5, 0.0, 0.625, 0.0, 0.625, 0.25, 0.5, 0.25, 0.5, 0.5, 0.375, 0.5, 0.375, 0.5, 0.5, 0.5, 0.5, 0.5, 0.625, 0.5, 0.625, 0.75, 0.5, 0.75, 0.625, 0.75, 0.875, 0.75, 0.875, 0.75, 0.625, 0.75, 0.125, 0.5, 0.375, 0.5, 0.375, 0.75, 0.125, 0.75, 0.625, 0.5, 0.875, 0.5, 0.875, 0.75, 0.625, 0.75, 0.5, 0.5, 0.375, 0.5, 0.375, 0.5, 0.5, 0.5, 0.375, 0.5, 0.125, 0.5, 0.125, 0.5, 0.375, 0.5, 0.875, 0.5, 0.625, 0.5, 0.625, 0.5, 0.875, 0.5, 0.5, 0.25, 0.625, 0.25, 0.625, 0.25, 0.5, 0.25, 0.875, 0.5, 0.625, 0.5, 0.625, 0.5, 0.875, 0.5, 0.375, 0.5, 0.125, 0.5, 0.125, 0.5, 0.375, 0.5, 0.875, 0.5, 0.625, 0.5, 0.625, 0.5, 0.875, 0.5, 0.5, 0.25, 0.625, 0.25, 0.625, 0.25, 0.5, 0.25, 0.875, 0.5, 0.625, 0.5, 0.625, 0.5, 0.875, 0.5, 0.5, 0.25, 0.625, 0.25, 0.625, 0.25, 0.5, 0.25, 0.5, 0.5, 0.375, 0.5, 0.375, 0.5, 0.5, 0.5, 0.375, 0.5, 0.125, 0.5, 0.125, 0.5, 0.375, 0.5, 0.5, 0.5, 0.375, 0.5, 0.375, 0.5, 0.5, 0.5, 0.5, 0.25, 0.625, 0.25, 0.625, 0.25, 0.5, 0.25, 0.5, 0.5, 0.375, 0.5, 0.375, 0.5, 0.5, 0.5, 0.375, 0.5, 0.125, 0.5, 0.125, 0.5, 0.375, 0.5, 0.875, 0.5, 0.625, 0.5, 0.625, 0.5, 0.875, 0.5, 0.375, 0.5, 0.125, 0.5, 0.125, 0.5, 0.375, 0.5, 0.875, 0.5, 0.625, 0.5, 0.625, 0.5, 0.875, 0.5, 0.5, 0.25, 0.625, 0.25, 0.625, 0.25, 0.5, 0.25, 0.5, 0.25, 0.625, 0.25, 0.625, 0.25, 0.5, 0.25, 0.5, 0.25, 0.625, 0.25, 0.625, 0.25, 0.5, 0.25, 0.5, 0.5, 0.375, 0.5, 0.375, 0.5, 0.5, 0.5, 0.375, 0.5, 0.125, 0.5, 0.125, 0.5, 0.375, 0.5, 0.5, 0.5, 0.375, 0.5, 0.375, 0.5, 0.5, 0.5, 0.5, 0.5, 0.375, 0.5, 0.375, 0.5, 0.5, 0.5, 0.375, 0.5, 0.125, 0.5, 0.125, 0.5, 0.375, 0.5, 0.875, 0.5, 0.625, 0.5, 0.625, 0.5, 0.875, 0.5, 0.875, 0.5, 0.625, 0.5, 0.625, 0.5, 0.875, 0.5, 0.375, 0.5, 0.125, 0.5, 0.125, 0.5, 0.375, 0.5, 0.875, 0.5, 0.625, 0.5, 0.625, 0.5, 0.875, 0.5, 0.5, 0.25, 0.625, 0.25, 0.625, 0.25, 0.5, 0.25, 0.5, 0.5, 0.375, 0.5, 0.375, 0.5, 0.5, 0.5, 0.5, 0.25, 0.625, 0.25, 0.625, 0.25, 0.5, 0.25, 0.5, 0.5, 0.375, 0.5, 0.375, 0.5, 0.5, 0.5, 0.375, 0.5, 0.125, 0.5, 0.125, 0.5, 0.375, 0.5, 0.375, 0.5, 0.125, 0.5, 0.125, 0.5, 0.375, 0.5, 0.375, 0.5, 0.125, 0.5, 0.125, 0.5, 0.375, 0.5, 0.875, 0.5, 0.625, 0.5, 0.625, 0.5, 0.875, 0.5, 0.5, 0.25, 0.625, 0.25, 0.625, 0.25, 0.5, 0.25, 0.875, 0.5, 0.625, 0.5, 0.625, 0.5, 0.875, 0.5, 0.875, 0.5, 0.625, 0.5, 0.625, 0.5, 0.875, 0.5, 0.5, 0.25, 0.625, 0.25, 0.625, 0.25, 0.5, 0.25, 0.5, 0.5, 0.375, 0.5, 0.375, 0.5, 0.5, 0.5, 0.5, 0.25, 0.625, 0.25, 0.625, 0.5, 0.5, 0.5, 0.5, 0.25, 0.625, 0.25, 0.625, 0.25, 0.5, 0.25, 0.5, 0.5, 0.375, 0.5, 0.375, 0.5, 0.5, 0.5, 0.375, 0.5, 0.125, 0.5, 0.125, 0.5, 0.375, 0.5, 0.125, 0.75, 0.375, 0.75, 0.375, 0.75, 0.125, 0.75, 0.5, 0.75, 0.625, 0.75, 0.625, 0.75, 0.5, 0.75, 0.5, 0.0, 0.375, 0.0, 0.375, 0.0, 0.5, 0.0, 0.125, 0.75, 0.375, 0.75, 0.375, 0.75, 0.125, 0.75, 0.125, 0.75, 0.375, 0.75, 0.375, 0.75, 0.125, 0.75, 0.5, 0.0, 0.375, 0.0, 0.375, 0.0, 0.5, 0.0, 0.625, 0.75, 0.875, 0.75, 0.875, 0.75, 0.625, 0.75, 0.5, 0.75, 0.625, 0.75, 0.625, 0.75, 0.5, 0.75, 0.625, 0.75, 0.875, 0.75, 0.875, 0.75, 0.625, 0.75, 0.5, 0.0, 0.375, 0.0, 0.375, 0.0, 0.5, 0.0, 0.625, 0.75, 0.875, 0.75, 0.875, 0.75, 0.625, 0.75, 0.5, 0.75, 0.625, 0.75, 0.625, 0.75, 0.5, 0.75, 0.125, 0.75, 0.375, 0.75, 0.375, 0.75, 0.125, 0.75, 0.5, 0.75, 0.625, 0.75, 0.625, 0.75, 0.5, 0.75, 0.125, 0.75, 0.375, 0.75, 0.375, 0.75, 0.125, 0.75, 0.5, 0.0, 0.375, 0.0, 0.375, 0.0, 0.5, 0.0, 0.5, 0.0, 0.375, 0.0, 0.375, 0.0, 0.5, 0.0, 0.5, 0.0, 0.375, 0.0, 0.375, 0.0, 0.5, 0.0, 0.625, 0.75, 0.875, 0.75, 0.875, 0.75, 0.625, 0.75, 0.5, 0.75, 0.625, 0.75, 0.625, 0.75, 0.5, 0.75, 0.625, 0.75, 0.875, 0.75, 0.875, 0.75, 0.625, 0.75, 0.625, 0.75, 0.875, 0.75, 0.875, 0.75, 0.625, 0.75, 0.5, 0.75, 0.625, 0.75, 0.625, 0.75, 0.5, 0.75, 0.125, 0.75, 0.375, 0.75, 0.375, 0.75, 0.125, 0.75, 0.125, 0.75, 0.375, 0.75, 0.375, 0.75, 0.125, 0.75, 0.5, 0.75, 0.625, 0.75, 0.625, 0.75, 0.5, 0.75, 0.125, 0.75, 0.375, 0.75, 0.375, 0.75, 0.125, 0.75, 0.5, 0.0, 0.375, 0.0, 0.375, 0.0, 0.5, 0.0, 0.625, 0.75, 0.875, 0.75, 0.875, 0.75, 0.625, 0.75, 0.5, 0.0, 0.375, 0.0, 0.375, 0.0, 0.5, 0.0, 0.625, 0.75, 0.875, 0.75, 0.875, 0.75, 0.625, 0.75, 0.5, 0.75, 0.625, 0.75, 0.625, 0.75, 0.5, 0.75, 0.5, 0.75, 0.625, 0.75, 0.625, 0.75, 0.5, 0.75, 0.5, 0.75, 0.625, 0.75, 0.625, 0.75, 0.5, 0.75, 0.125, 0.75, 0.375, 0.75, 0.375, 0.75, 0.125, 0.75, 0.5, 0.0, 0.375, 0.0, 0.375, 0.0, 0.5, 0.0, 0.125, 0.75, 0.375, 0.75, 0.375, 0.75, 0.125, 0.75, 0.125, 0.75, 0.375, 0.75, 0.375, 0.75, 0.125, 0.75, 0.5, 0.0, 0.375, 0.0, 0.375, 0.0, 0.5, 0.0, 0.625, 0.75, 0.875, 0.75, 0.875, 0.75, 0.625, 0.75, 0.625, 0.75, 0.875, 0.75, 0.875, 0.75, 0.625, 0.75, 0.5, 0.0, 0.375, 0.0, 0.375, 0.0, 0.5, 0.0, 0.625, 0.75, 0.875, 0.75, 0.875, 0.75, 0.625, 0.75, 0.5, 0.75, 0.625, 0.75, 0.625, 0.75, 0.5, 0.75, 0.625, 0.75, 0.875, 0.75, 0.875, 0.75, 0.625, 0.75, 0.5, 0.75, 0.625, 0.75, 0.625, 0.75, 0.5, 0.75, 0.125, 0.75, 0.375, 0.75, 0.375, 0.75, 0.125, 0.75, 0.5, 0.0, 0.375, 0.0, 0.375, 0.0, 0.5, 0.0, 0.625, 0.0, 0.5, 0.0, 0.5, 0.0, 0.625, 0.0, 0.375, 0.75, 0.5, 0.75, 0.5, 0.75, 0.375, 0.75, 0.5, 0.0, 0.375, 0.0, 0.375, 0.0, 0.5, 0.0, 0.375, 0.75, 0.5, 0.75, 0.5, 0.75, 0.375, 0.75, 0.625, 0.0, 0.5, 0.0, 0.5, 0.0, 0.625, 0.0, 0.625, 0.0, 0.5, 0.0, 0.5, 0.0, 0.625, 0.0, 0.625, 0.0, 0.5, 0.0, 0.5, 0.0, 0.625, 0.0, 0.375, 0.75, 0.5, 0.75, 0.5, 0.75, 0.375, 0.75, 0.375, 0.75, 0.5, 0.75, 0.5, 0.75, 0.375, 0.75, 0.375, 0.75, 0.5, 0.75, 0.5, 0.75, 0.375, 0.75, 0.625, 0.0, 0.5, 0.0, 0.5, 0.0, 0.625, 0.0, 0.625, 0.0, 0.5, 0.0, 0.5, 0.0, 0.625, 0.0, 0.375, 0.75, 0.5, 0.75, 0.5, 0.75, 0.375, 0.75, 0.375, 0.75, 0.5, 0.75, 0.5, 0.75, 0.375, 0.75, 0.375, 0.75, 0.5, 0.75, 0.5, 0.75, 0.375, 0.75, 0.625, 0.0, 0.5, 0.0, 0.5, 0.0, 0.625, 0.0, 0.625, 0.0, 0.5, 0.0, 0.5, 0.0, 0.625, 0.0, 0.625, 0.0, 0.5, 0.0, 0.5, 0.0, 0.625, 0.0, 0.375, 0.75, 0.5, 0.75, 0.5, 0.75, 0.375, 0.75, 0.375, 0.75, 0.5, 0.75, 0.5, 0.75, 0.375, 0.75, 0.625, 0.0, 0.5, 0.0, 0.5, 0.0, 0.625, 0.0, 0.375, 0.75, 0.5, 0.75, 0.5, 0.75, 0.375, 0.75, 0.625, 0.0, 0.5, 0.0, 0.5, 0.0, 0.625, 0.0, 0.625, 0.0, 0.5, 0.0, 0.5, 0.0, 0.625, 0.0, 0.375, 0.75, 0.5, 0.75, 0.5, 0.75, 0.375, 0.75, 0.625, 0.5, 0.5, 0.5, 0.5, 0.5, 0.625, 0.5, 0.375, 0.25, 0.5, 0.25, 0.5, 0.25, 0.375, 0.25, 0.375, 0.25, 0.5, 0.25, 0.5, 0.5, 0.375, 0.5, 0.625, 0.5, 0.5, 0.5, 0.5, 0.5, 0.625, 0.5, 0.375, 0.25, 0.5, 0.25, 0.5, 0.25, 0.375, 0.25, 0.375, 0.25, 0.5, 0.25, 0.5, 0.25, 0.375, 0.25, 0.625, 0.5, 0.5, 0.5, 0.5, 0.5, 0.625, 0.5, 0.375, 0.25, 0.5, 0.25, 0.5, 0.25, 0.375, 0.25, 0.625, 0.5, 0.5, 0.5, 0.5, 0.5, 0.625, 0.5, 0.375, 0.25, 0.5, 0.25, 0.5, 0.25, 0.375, 0.25, 0.625, 0.5, 0.5, 0.5, 0.5, 0.5, 0.625, 0.5, 0.625, 0.5, 0.5, 0.5, 0.5, 0.5, 0.625, 0.5, 0.625, 0.5, 0.5, 0.5, 0.5, 0.5, 0.625, 0.5, 0.375, 0.25, 0.5, 0.25, 0.5, 0.25, 0.375, 0.25, 0.375, 0.25, 0.5, 0.25, 0.5, 0.25, 0.375, 0.25, 0.375, 0.25, 0.5, 0.25, 0.5, 0.25, 0.375, 0.25, 0.625, 0.5, 0.5, 0.5, 0.5, 0.5, 0.625, 0.5, 0.375, 0.25, 0.5, 0.25, 0.5, 0.25, 0.375, 0.25, 0.625, 0.5, 0.5, 0.5, 0.5, 0.5, 0.625, 0.5, 0.625, 0.5, 0.5, 0.5, 0.5, 0.5, 0.625, 0.5, 0.375, 0.25, 0.5, 0.25, 0.5, 0.25, 0.375, 0.25, 0.375, 0.25, 0.5, 0.25, 0.5, 0.25, 0.375, 0.25, 0.375, 0.25, 0.5, 0.25, 0.5, 0.25, 0.375, 0.25, 0.625, 0.5, 0.5, 0.5, 0.5, 0.5, 0.625, 0.5, 0.375, 0.5, 0.5, 0.5, 0.5, 0.75, 0.375, 0.75, 0.625, 0.5, 0.5, 0.5, 0.5, 0.5, 0.625, 0.5, 0.375, 0.0, 0.5, 0.0, 0.5, 0.25, 0.375, 0.25, 0.375, 0.0, 0.625, 0.0, 0.625, 0.25, 0.375, 0.25, 0.375, 0.25, 0.625, 0.25, 0.625, 0.5, 0.375, 0.5, 0.375, 0.5, 0.625, 0.5, 0.625, 0.75, 0.375, 0.75, 0.375, 0.75, 0.625, 0.75, 0.625, 1.0, 0.375, 1.0, 0.125, 0.5, 0.375, 0.5, 0.375, 0.75, 0.125, 0.75, 0.625, 0.5, 0.875, 0.5, 0.875, 0.75, 0.625, 0.75, 0.375, 0.25, 0.5, 0.25, 0.5, 0.25, 0.375, 0.25, 0.625, 0.5, 0.5, 0.5, 0.5, 0.5, 0.625, 0.5, 0.375, 0.5, 0.125, 0.5, 0.125, 0.5, 0.375, 0.5, 0.5, 0.5, 0.375, 0.5, 0.375, 0.5, 0.5, 0.5, 0.5, 0.25, 0.625, 0.25, 0.625, 0.25, 0.5, 0.25, 0.875, 0.5, 0.625, 0.5, 0.625, 0.5, 0.875, 0.5, 0.125, 0.75, 0.375, 0.75, 0.375, 0.75, 0.125, 0.75, 0.5, 0.0, 0.375, 0.0, 0.375, 0.0, 0.5, 0.0, 0.375, 0.75, 0.5, 0.75, 0.5, 0.75, 0.375, 0.75, 0.5, 0.75, 0.625, 0.75, 0.625, 0.75, 0.5, 0.75, 0.125, 0.75, 0.375, 0.75, 0.375, 0.75, 0.125, 0.75, 0.625, 0.0, 0.5, 0.0, 0.5, 0.0, 0.625, 0.0, 0.625, 0.75, 0.875, 0.75, 0.875, 0.75, 0.625, 0.75, 0.5, 0.75, 0.625, 0.75, 0.625, 0.75, 0.5, 0.75, 0.625, 0.0, 0.5, 0.0, 0.5, 0.0, 0.625, 0.0, 0.5, 0.75, 0.625, 0.75, 0.625, 0.75, 0.5, 0.75, 0.625, 0.75, 0.875, 0.75, 0.875, 0.75, 0.625, 0.75, 0.375, 0.75, 0.5, 0.75, 0.5, 0.75, 0.375, 0.75, 0.125, 0.75, 0.375, 0.75, 0.375, 0.75, 0.125, 0.75, 0.5, 0.0, 0.375, 0.0, 0.375, 0.0, 0.5, 0.0, 0.375, 0.75, 0.5, 0.75, 0.5, 0.75, 0.375, 0.75, 0.5, 0.0, 0.375, 0.0, 0.375, 0.0, 0.5, 0.0, 0.125, 0.75, 0.375, 0.75, 0.375, 0.75, 0.125, 0.75, 0.625, 0.0, 0.5, 0.0, 0.5, 0.0, 0.625, 0.0, 0.625, 0.75, 0.875, 0.75, 0.625, 0.75, 0.5, 0.75, 0.625, 0.75, 0.5, 0.75, 0.625, 0.0, 0.5, 0.0, 0.5, 0.0, 0.625, 0.0, 0.5, 0.75, 0.625, 0.75, 0.625, 0.75, 0.5, 0.75, 0.625, 0.75, 0.875, 0.75, 0.875, 0.75, 0.625, 0.75, 0.375, 0.75, 0.5, 0.75, 0.5, 0.75, 0.375, 0.75, 0.375, 0.75, 0.5, 0.75, 0.375, 0.75, 0.5, 0.0, 0.375, 0.0, 0.5, 0.0, 0.125, 0.75, 0.375, 0.75, 0.125, 0.75, 0.625, 0.0, 0.5, 0.0, 0.625, 0.0, 0.375, 0.0, 0.625, 0.0, 0.625, 0.25, 0.375, 0.25, 0.375, 0.25, 0.625, 0.25, 0.625, 0.5, 0.375, 0.5, 0.375, 0.5, 0.625, 0.5, 0.625, 0.75, 0.375, 0.75, 0.375, 0.75, 0.625, 0.75, 0.625, 1.0, 0.375, 1.0, 0.625, 0.25, 0.625, 0.0, 0.625, 0.1582, 0.625, 0.25, 0.375, 0.25, 0.625, 0.25, 0.625, 0.5, 0.375, 0.5, 0.625, 1.0, 0.625, 0.75, 0.625, 0.9082, 0.625, 1.0, 0.625, 0.5, 0.625, 0.25, 0.625, 0.4082, 0.625, 0.5, 0.625, 0.75, 0.625, 0.5, 0.625, 0.6582, 0.625, 0.75, 0.375, 0.0, 0.625, 0.0, 0.625, 0.25, 0.375, 0.25, 0.375, 0.5, 0.625, 0.5, 0.625, 0.75, 0.375, 0.75, 0.375, 0.75, 0.625, 0.75, 0.625, 1.0, 0.375, 1.0, 0.625, 0.25, 0.625, 0.0, 0.625, 0.1582, 0.625, 0.25, 0.625, 1.0, 0.625, 0.75, 0.625, 0.9082, 0.625, 1.0, 0.625, 0.5, 0.625, 0.25, 0.625, 0.4082, 0.625, 0.5, 0.625, 0.75, 0.625, 0.5, 0.625, 0.6582, 0.625, 0.75, 0.375, 0.0, 0.625, 0.0, 0.625, 0.25, 0.375, 0.25, 0.375, 0.25, 0.625, 0.25, 0.625, 0.5, 0.375, 0.5, 0.375, 0.5, 0.625, 0.5, 0.625, 0.75, 0.375, 0.75, 0.375, 0.75, 0.625, 0.75, 0.625, 1.0, 0.375, 1.0, 0.625, 0.25, 0.625, 0.0, 0.625, 0.1582, 0.625, 0.25, 0.375, 0.25, 0.625, 0.25, 0.625, 0.5, 0.375, 0.5, 0.625, 1.0, 0.625, 0.75, 0.625, 0.9082, 0.625, 1.0, 0.625, 0.5, 0.625, 0.25, 0.625, 0.4082, 0.625, 0.5, 0.625, 0.75, 0.625, 0.5, 0.625, 0.6582, 0.625, 0.75, 0.375, 0.0, 0.625, 0.0, 0.625, 0.25, 0.375, 0.25, 0.375, 0.5, 0.625, 0.5, 0.625, 0.75, 0.375, 0.75, 0.375, 0.75, 0.625, 0.75, 0.625, 1.0, 0.375, 1.0, 0.625, 0.25, 0.625, 0.0, 0.625, 0.1582, 0.625, 0.25, 0.625, 1.0, 0.625, 0.75, 0.625, 0.9082, 0.625, 1.0, 0.625, 0.5, 0.625, 0.25, 0.625, 0.4082, 0.625, 0.5, 0.625, 0.75, 0.625, 0.5, 0.625, 0.6582, 0.625, 0.75, 0.375, 0.0, 0.625, 0.0, 0.625, 0.25, 0.375, 0.25, 0.375, 0.25, 0.625, 0.25, 0.625, 0.5, 0.375, 0.5, 0.375, 0.5, 0.625, 0.5, 0.625, 0.75, 0.375, 0.75, 0.375, 0.75, 0.625, 0.75, 0.625, 1.0, 0.375, 1.0, 0.625, 0.25, 0.625, 0.0, 0.625, 0.1582, 0.625, 0.25, 0.375, 0.25, 0.625, 0.25, 0.625, 0.5, 0.375, 0.5, 0.625, 1.0, 0.625, 0.75, 0.625, 0.9082, 0.625, 1.0, 0.625, 0.5, 0.625, 0.25, 0.625, 0.4082, 0.625, 0.5, 0.625, 0.75, 0.625, 0.5, 0.625, 0.6582, 0.625, 0.75, 0.375, 0.0, 0.625, 0.0, 0.625, 0.25, 0.375, 0.25, 0.375, 0.5, 0.625, 0.5, 0.625, 0.75, 0.375, 0.75, 0.375, 0.75, 0.625, 0.75, 0.625, 1.0, 0.375, 1.0, 0.625, 0.25, 0.625, 0.0, 0.625, 0.1582, 0.625, 0.25, 0.625, 1.0, 0.625, 0.75, 0.625, 0.9082, 0.625, 1.0, 0.625, 0.5, 0.625, 0.25, 0.625, 0.4082, 0.625, 0.5, 0.625, 0.75, 0.625, 0.5, 0.625, 0.6582, 0.625, 0.75, 0.375, 0.25, 0.625, 0.25, 0.625, 0.5, 0.375, 0.5, 0.375, 0.0, 0.625, 0.0, 0.625, 0.25, 0.375, 0.25, 0.375, 0.5, 0.625, 0.5, 0.625, 0.75, 0.375, 0.75, 0.375, 0.75, 0.625, 0.75, 0.625, 1.0, 0.375, 1.0, 0.625, 0.25, 0.625, 0.0, 0.625, 0.1582, 0.625, 0.25, 0.625, 1.0, 0.625, 0.75, 0.625, 0.9082, 0.625, 1.0, 0.625, 0.5, 0.625, 0.25, 0.625, 0.4082, 0.625, 0.5, 0.625, 0.75, 0.625, 0.5, 0.625, 0.6582, 0.625, 0.75, 0.375, 0.0, 0.625, 0.0, 0.625, 0.25, 0.375, 0.25, 0.375, 0.25, 0.625, 0.25, 0.625, 0.5, 0.375, 0.5, 0.375, 0.5, 0.625, 0.5, 0.625, 0.75, 0.375, 0.75, 0.375, 0.75, 0.625, 0.75, 0.625, 1.0, 0.375, 1.0, 0.625, 0.25, 0.625, 0.0, 0.625, 0.1582, 0.625, 0.25, 0.375, 0.25, 0.625, 0.25, 0.625, 0.5, 0.375, 0.5, 0.625, 1.0, 0.625, 0.75, 0.625, 0.9082, 0.625, 1.0, 0.625, 0.5, 0.625, 0.25, 0.625, 0.4082, 0.625, 0.5, 0.625, 0.75, 0.625, 0.5, 0.625, 0.6582, 0.625, 0.75, 0.375, 0.0, 0.625, 0.0, 0.625, 0.25, 0.375, 0.25, 0.375, 0.5, 0.625, 0.5, 0.625, 0.75, 0.375, 0.75, 0.375, 0.75, 0.625, 0.75, 0.625, 1.0, 0.375, 1.0, 0.625, 0.25, 0.625, 0.0, 0.625, 0.1582, 0.625, 0.25, 0.625, 1.0, 0.625, 0.75, 0.625, 0.9082, 0.625, 1.0, 0.625, 0.5, 0.625, 0.25, 0.625, 0.4082, 0.625, 0.5, 0.625, 0.75, 0.625, 0.5, 0.625, 0.6582, 0.625, 0.75, 0.375, 0.25, 0.625, 0.25, 0.625, 0.5, 0.375, 0.5, 0.375, 0.0, 0.625, 0.0, 0.625, 0.25, 0.375, 0.25, 0.375, 0.5, 0.625, 0.5, 0.625, 0.75, 0.375, 0.75, 0.375, 0.75, 0.625, 0.75, 0.625, 1.0, 0.375, 1.0, 0.625, 0.25, 0.625, 0.0, 0.625, 0.1582, 0.625, 0.25, 0.625, 1.0, 0.625, 0.75, 0.625, 0.9082, 0.625, 1.0, 0.625, 0.5, 0.625, 0.25, 0.625, 0.4082, 0.625, 0.5, 0.625, 0.75, 0.625, 0.5, 0.625, 0.6582, 0.625, 0.75, 0.375, 0.0, 0.625, 0.0, 0.625, 0.25, 0.375, 0.25, 0.375, 0.25, 0.625, 0.25, 0.625, 0.5, 0.375, 0.5, 0.375, 0.5, 0.625, 0.5, 0.625, 0.75, 0.375, 0.75, 0.375, 0.75, 0.625, 0.75, 0.625, 1.0, 0.375, 1.0, 0.625, 0.25, 0.625, 0.0, 0.625, 0.1582, 0.625, 0.25, 0.375, 0.25, 0.625, 0.25, 0.625, 0.5, 0.375, 0.5, 0.625, 1.0, 0.625, 0.75, 0.625, 0.9082, 0.625, 1.0, 0.625, 0.5, 0.625, 0.25, 0.625, 0.4082, 0.625, 0.5, 0.625, 0.75, 0.625, 0.5, 0.625, 0.6582, 0.625, 0.75, 0.375, 0.0, 0.625, 0.0, 0.625, 0.25, 0.375, 0.25, 0.375, 0.5, 0.625, 0.5, 0.625, 0.75, 0.375, 0.75, 0.375, 0.75, 0.625, 0.75, 0.625, 1.0, 0.375, 1.0, 0.625, 0.25, 0.625, 0.0, 0.625, 0.1582, 0.625, 0.25, 0.625, 1.0, 0.625, 0.75, 0.625, 0.9082, 0.625, 1.0, 0.625, 0.5, 0.625, 0.25, 0.625, 0.4082, 0.625, 0.5, 0.625, 0.75, 0.625, 0.5, 0.625, 0.6582, 0.625, 0.75, 0.375, 0.25, 0.625, 0.25, 0.625, 0.5, 0.375, 0.5, 0.375, 0.0, 0.625, 0.0, 0.625, 0.25, 0.375, 0.25, 0.375, 0.5, 0.625, 0.5, 0.625, 0.75, 0.375, 0.75, 0.375, 0.75, 0.625, 0.75, 0.625, 1.0, 0.375, 1.0, 0.625, 0.25, 0.625, 0.0, 0.625, 0.1582, 0.625, 0.25, 0.625, 1.0, 0.625, 0.75, 0.625, 0.9082, 0.625, 1.0, 0.625, 0.5, 0.625, 0.25, 0.625, 0.4082, 0.625, 0.5, 0.625, 0.75, 0.625, 0.5, 0.625, 0.6582, 0.625, 0.75, 0.375, 0.0, 0.625, 0.0, 0.625, 0.25, 0.375, 0.25, 0.375, 0.25, 0.625, 0.25, 0.625, 0.5, 0.375, 0.5, 0.375, 0.5, 0.625, 0.5, 0.625, 0.75, 0.375, 0.75, 0.375, 0.75, 0.625, 0.75, 0.625, 1.0, 0.375, 1.0, 0.625, 0.25, 0.625, 0.0, 0.625, 0.1582, 0.625, 0.25, 0.375, 0.25, 0.625, 0.25, 0.625, 0.5, 0.375, 0.5, 0.625, 1.0, 0.625, 0.75, 0.625, 0.9082, 0.625, 1.0, 0.625, 0.5, 0.625, 0.25, 0.625, 0.4082, 0.625, 0.5, 0.625, 0.75, 0.625, 0.5, 0.625, 0.6582, 0.625, 0.75, 0.375, 0.0, 0.625, 0.0, 0.625, 0.25, 0.375, 0.25, 0.375, 0.5, 0.625, 0.5, 0.625, 0.75, 0.375, 0.75, 0.375, 0.75, 0.625, 0.75, 0.625, 1.0, 0.375, 1.0, 0.625, 0.25, 0.625, 0.0, 0.625, 0.1582, 0.625, 0.25, 0.625, 1.0, 0.625, 0.75, 0.625, 0.9082, 0.625, 1.0, 0.625, 0.5, 0.625, 0.25, 0.625, 0.4082, 0.625, 0.5, 0.625, 0.75, 0.625, 0.5, 0.625, 0.6582, 0.625, 0.75, 0.375, 0.25, 0.625, 0.25, 0.625, 0.5, 0.375, 0.5, 0.375, 0.0, 0.625, 0.0, 0.625, 0.25, 0.375, 0.25, 0.375, 0.5, 0.625, 0.5, 0.625, 0.75, 0.375, 0.75, 0.375, 0.75, 0.625, 0.75, 0.625, 1.0, 0.375, 1.0, 0.625, 0.25, 0.625, 0.0, 0.625, 0.1582, 0.625, 0.25, 0.625, 1.0, 0.625, 0.75, 0.625, 0.9082, 0.625, 1.0, 0.625, 0.5, 0.625, 0.25, 0.625, 0.4082, 0.625, 0.5, 0.625, 0.75, 0.625, 0.5, 0.625, 0.6582, 0.625, 0.75, 0.375, 0.0, 0.625, 0.0, 0.625, 0.25, 0.375, 0.25, 0.375, 0.25, 0.625, 0.25, 0.625, 0.5, 0.375, 0.5, 0.375, 0.5, 0.625, 0.5, 0.625, 0.75, 0.375, 0.75, 0.375, 0.75, 0.625, 0.75, 0.625, 1.0, 0.375, 1.0, 0.625, 0.25, 0.625, 0.0, 0.625, 0.1582, 0.625, 0.25, 0.375, 0.25, 0.625, 0.25, 0.625, 0.5, 0.375, 0.5, 0.625, 1.0, 0.625, 0.75, 0.625, 0.9082, 0.625, 1.0, 0.625, 0.5, 0.625, 0.25, 0.625, 0.4082, 0.625, 0.5, 0.625, 0.75, 0.625, 0.5, 0.625, 0.6582, 0.625, 0.75, 0.375, 0.0, 0.625, 0.0, 0.625, 0.25, 0.375, 0.25, 0.375, 0.5, 0.625, 0.5, 0.625, 0.75, 0.375, 0.75, 0.375, 0.75, 0.625, 0.75, 0.625, 1.0, 0.375, 1.0, 0.625, 0.25, 0.625, 0.0, 0.625, 0.1582, 0.625, 0.25, 0.625, 1.0, 0.625, 0.75, 0.625, 0.9082, 0.625, 1.0, 0.625, 0.5, 0.625, 0.25, 0.625, 0.4082, 0.625, 0.5, 0.625, 0.75, 0.625, 0.5, 0.625, 0.6582, 0.625, 0.75, 0.375, 0.25, 0.625, 0.25, 0.625, 0.5, 0.375, 0.5, 0.375, 0.0, 0.625, 0.0, 0.625, 0.25, 0.375, 0.25, 0.375, 0.5, 0.625, 0.5, 0.625, 0.75, 0.375, 0.75, 0.375, 0.75, 0.625, 0.75, 0.625, 1.0, 0.375, 1.0, 0.625, 0.25, 0.625, 0.0, 0.625, 0.1582, 0.625, 0.25, 0.625, 1.0, 0.625, 0.75, 0.625, 0.9082, 0.625, 1.0, 0.625, 0.5, 0.625, 0.25, 0.625, 0.4082, 0.625, 0.5, 0.625, 0.75, 0.625, 0.5, 0.625, 0.6582, 0.625, 0.75, 0.375, 0.0, 0.625, 0.0, 0.625, 0.25, 0.375, 0.25, 0.375, 0.25, 0.625, 0.25, 0.625, 0.5, 0.375, 0.5, 0.375, 0.5, 0.625, 0.5, 0.625, 0.75, 0.375, 0.75, 0.375, 0.75, 0.625, 0.75, 0.625, 1.0, 0.375, 1.0, 0.625, 0.25, 0.625, 0.0, 0.625, 0.1582, 0.625, 0.25, 0.375, 0.25, 0.625, 0.25, 0.625, 0.5, 0.375, 0.5, 0.625, 1.0, 0.625, 0.75, 0.625, 0.9082, 0.625, 1.0, 0.625, 0.5, 0.625, 0.25, 0.625, 0.4082, 0.625, 0.5, 0.625, 0.75, 0.625, 0.5, 0.625, 0.6582, 0.625, 0.75, 0.375, 0.0, 0.625, 0.0, 0.625, 0.25, 0.375, 0.25, 0.375, 0.5, 0.625, 0.5, 0.625, 0.75, 0.375, 0.75, 0.375, 0.75, 0.625, 0.75, 0.625, 1.0, 0.375, 1.0, 0.625, 0.25, 0.625, 0.0, 0.625, 0.1582, 0.625, 0.25, 0.625, 1.0, 0.625, 0.75, 0.625, 0.9082, 0.625, 1.0, 0.625, 0.5, 0.625, 0.25, 0.625, 0.4082, 0.625, 0.5, 0.625, 0.75, 0.625, 0.5, 0.625, 0.6582, 0.625, 0.75, 0.375, 0.25, 0.625, 0.25, 0.625, 0.5, 0.375, 0.5, 0.375, 0.0, 0.625, 0.0, 0.625, 0.25, 0.375, 0.25, 0.375, 0.5, 0.625, 0.5, 0.625, 0.75, 0.375, 0.75, 0.375, 0.75, 0.625, 0.75, 0.625, 1.0, 0.375, 1.0, 0.625, 0.25, 0.625, 0.0, 0.625, 0.1582, 0.625, 0.25, 0.625, 1.0, 0.625, 0.75, 0.625, 0.9082, 0.625, 1.0, 0.625, 0.5, 0.625, 0.25, 0.625, 0.4082, 0.625, 0.5, 0.625, 0.75, 0.625, 0.5, 0.625, 0.6582, 0.625, 0.75, 0.375, 0.0, 0.625, 0.0, 0.625, 0.25, 0.375, 0.25, 0.375, 0.25, 0.625, 0.25, 0.625, 0.5, 0.375, 0.5, 0.375, 0.5, 0.625, 0.5, 0.625, 0.75, 0.375, 0.75, 0.375, 0.75, 0.625, 0.75, 0.625, 1.0, 0.375, 1.0, 0.625, 0.25, 0.625, 0.0, 0.625, 0.25, 0.375, 0.25, 0.625, 0.25, 0.625, 0.5, 0.375, 0.5, 0.625, 1.0, 0.625, 0.75, 0.625, 0.8931, 0.625, 1.0, 0.625, 0.5, 0.625, 0.25, 0.625, 0.5, 0.625, 0.5, 0.625, 0.75, 0.625, 0.5, 0.625, 0.6431, 0.625, 0.75, 0.375, 0.0, 0.625, 0.0, 0.625, 0.25, 0.375, 0.25, 0.375, 0.5, 0.625, 0.5, 0.625, 0.75, 0.375, 0.75, 0.375, 0.75, 0.625, 0.75, 0.625, 1.0, 0.375, 1.0, 0.625, 0.25, 0.625, 0.0, 0.625, 0.25, 0.625, 1.0, 0.625, 0.75, 0.625, 0.9139, 0.625, 1.0, 0.625, 0.5, 0.625, 0.25, 0.625, 0.5, 0.625, 0.5, 0.625, 0.75, 0.625, 0.5, 0.625, 0.6639, 0.625, 0.75, 0.375, 0.0, 0.625, 0.0, 0.625, 0.25, 0.375, 0.25, 0.375, 0.25, 0.625, 0.25, 0.625, 0.5, 0.375, 0.5, 0.375, 0.5, 0.625, 0.5, 0.625, 0.75, 0.375, 0.75, 0.375, 0.75, 0.625, 0.75, 0.625, 1.0, 0.375, 1.0, 0.625, 0.25, 0.625, 0.0, 0.625, 0.1582, 0.625, 0.25, 0.625, 1.0, 0.625, 0.75, 0.625, 0.9082, 0.625, 1.0, 0.625, 0.5, 0.625, 0.25, 0.625, 0.4082, 0.625, 0.5, 0.625, 0.75, 0.625, 0.5, 0.625, 0.6582, 0.625, 0.75, 0.375, 0.0, 0.625, 0.0, 0.625, 0.25, 0.375, 0.25, 0.375, 0.25, 0.625, 0.25, 0.625, 0.5, 0.375, 0.5, 0.375, 0.5, 0.625, 0.5, 0.625, 0.75, 0.375, 0.75, 0.375, 0.75, 0.625, 0.75, 0.625, 1.0, 0.375, 1.0, 0.625, 0.25, 0.625, 0.0, 0.625, 0.1823, 0.625, 0.25, 0.625, 1.0, 0.625, 0.75, 0.625, 0.9323, 0.625, 1.0, 0.625, 0.5, 0.625, 0.25, 0.625, 0.4387, 0.625, 0.5, 0.625, 0.75, 0.625, 0.5, 0.625, 0.6887, 0.625, 0.75, 0.375, 0.0, 0.625, 0.0, 0.625, 0.25, 0.375, 0.25, 0.375, 0.25, 0.625, 0.25, 0.625, 0.5, 0.375, 0.5, 0.375, 0.5, 0.625, 0.5, 0.625, 0.75, 0.375, 0.75, 0.375, 0.75, 0.625, 0.75, 0.625, 1.0, 0.375, 1.0, 0.625, 0.25, 0.625, 0.0, 0.625, 0.1812, 0.625, 0.25, 0.625, 1.0, 0.625, 0.75, 0.625, 0.9312, 0.625, 1.0, 0.625, 0.5, 0.625, 0.25, 0.625, 0.4375, 0.625, 0.5, 0.625, 0.75, 0.625, 0.5, 0.625, 0.6875, 0.625, 0.75, 0.375, 0.0, 0.625, 0.0, 0.625, 0.25, 0.375, 0.25, 0.375, 0.25, 0.625, 0.25, 0.625, 0.5, 0.375, 0.5, 0.375, 0.5, 0.625, 0.5, 0.625, 0.75, 0.375, 0.75, 0.375, 0.75, 0.625, 0.75, 0.625, 1.0, 0.375, 1.0, 0.625, 0.25, 0.625, 0.0, 0.625, 0.1871, 0.625, 0.25, 0.625, 1.0, 0.625, 0.75, 0.625, 0.9371, 0.625, 1.0, 0.625, 0.5, 0.625, 0.25, 0.625, 0.437, 0.625, 0.5, 0.625, 0.75, 0.625, 0.5, 0.625, 0.687, 0.625, 0.75, 0.625, 0.25, 0.625, 0.1582, 0.625, 0.25, 0.625, 0.5, 0.625, 0.4082, 0.625, 0.5, 0.625, 1.0, 0.625, 0.9082, 0.625, 1.0, 0.625, 0.75, 0.625, 0.6582, 0.625, 0.75, 0.625, 0.25, 0.625, 0.1582, 0.625, 0.25, 0.625, 1.0, 0.625, 0.9082, 0.625, 1.0, 0.625, 0.25, 0.625, 0.1582, 0.625, 0.25, 0.625, 1.0, 0.625, 0.9082, 0.625, 1.0, 0.625, 1.0, 0.625, 0.9082, 0.625, 1.0, 0.625, 0.25, 0.625, 0.1582, 0.625, 0.25, 0.625, 0.25, 0.625, 0.1582, 0.625, 0.25, 0.625, 0.75, 0.625, 0.6582, 0.625, 0.75, 0.625, 0.75, 0.625, 0.6582, 0.625, 0.75, 0.625, 0.75, 0.625, 0.6582, 0.625, 0.75, 0.625, 0.5, 0.625, 0.4082, 0.625, 0.5, 0.625, 1.0, 0.625, 0.9082, 0.625, 1.0, 0.625, 0.75, 0.625, 0.6582, 0.625, 0.75, 0.625, 0.5, 0.625, 0.4082, 0.625, 0.5, 0.625, 1.0, 0.625, 0.9082, 0.625, 1.0, 0.625, 0.75, 0.625, 0.6582, 0.625, 0.75, 0.625, 0.25, 0.625, 0.1582, 0.625, 0.25, 0.625, 0.5, 0.625, 0.4082, 0.625, 0.5, 0.625, 1.0, 0.625, 0.9082, 0.625, 1.0, 0.625, 0.5, 0.625, 0.4082, 0.625, 0.5, 0.625, 0.25, 0.625, 0.1582, 0.625, 0.25, 0.625, 1.0, 0.625, 0.9082, 0.625, 1.0, 0.625, 0.5, 0.625, 0.4082, 0.625, 0.5, 0.625, 0.25, 0.625, 0.1582, 0.625, 0.25, 0.625, 0.5, 0.625, 0.4082, 0.625, 0.5, 0.625, 1.0, 0.625, 0.9082, 0.625, 1.0, 0.625, 0.25, 0.625, 0.1582, 0.625, 0.25, 0.625, 0.25, 0.625, 0.1582, 0.625, 0.25, 0.625, 0.25, 0.625, 0.1582, 0.625, 0.25, 0.625, 0.75, 0.625, 0.6582, 0.625, 0.75, 0.625, 0.5, 0.625, 0.4082, 0.625, 0.5, 0.625, 0.75, 0.625, 0.6582, 0.625, 0.75, 0.625, 0.5, 0.625, 0.4082, 0.625, 0.5, 0.625, 1.0, 0.625, 0.9082, 0.625, 1.0, 0.625, 0.75, 0.625, 0.6582, 0.625, 0.75, 0.625, 0.25, 0.625, 0.1582, 0.625, 0.25, 0.625, 0.5, 0.625, 0.4082, 0.625, 0.5, 0.625, 0.75, 0.625, 0.6582, 0.625, 0.75, 0.625, 1.0, 0.625, 0.9082, 0.625, 1.0, 0.625, 0.5, 0.625, 0.4082, 0.625, 0.5, 0.625, 0.25, 0.625, 0.1582, 0.625, 0.25, 0.625, 1.0, 0.625, 0.9082, 0.625, 1.0, 0.625, 0.75, 0.625, 0.6582, 0.625, 0.75, 0.625, 0.75, 0.625, 0.6582, 0.625, 0.75, 0.625, 0.25, 0.625, 0.1582, 0.625, 0.25, 0.625, 0.5, 0.625, 0.4082, 0.625, 0.5, 0.625, 1.0, 0.625, 0.9082, 0.625, 1.0, 0.625, 0.25, 0.625, 0.1582, 0.625, 0.25, 0.625, 1.0, 0.625, 0.9082, 0.625, 1.0, 0.625, 1.0, 0.625, 0.9082, 0.625, 1.0, 0.625, 0.25, 0.625, 0.1582, 0.625, 0.25, 0.625, 1.0, 0.625, 0.9082, 0.625, 1.0, 0.625, 0.25, 0.625, 0.1582, 0.625, 0.25, 0.625, 0.75, 0.625, 0.6582, 0.625, 0.75, 0.625, 0.25, 0.625, 0.1582, 0.625, 0.25, 0.625, 0.75, 0.625, 0.6582, 0.625, 0.75, 0.625, 0.5, 0.625, 0.4082, 0.625, 0.5, 0.625, 1.0, 0.625, 0.9082, 0.625, 1.0, 0.625, 0.75, 0.625, 0.6582, 0.625, 0.75, 0.625, 0.5, 0.625, 0.4082, 0.625, 0.5, 0.625, 0.75, 0.625, 0.6582, 0.625, 0.75, 0.625, 1.0, 0.625, 0.9082, 0.625, 1.0, 0.625, 0.5, 0.625, 0.4082, 0.625, 0.5, 0.625, 1.0, 0.625, 0.9082, 0.625, 1.0, 0.625, 0.75, 0.625, 0.6582, 0.625, 0.75, 0.625, 0.25, 0.625, 0.1582, 0.625, 0.25, 0.625, 0.5, 0.625, 0.4082, 0.625, 0.5, 0.625, 1.0, 0.625, 0.9082, 0.625, 1.0, 0.625, 0.5, 0.625, 0.4082, 0.625, 0.5, 0.625, 0.25, 0.625, 0.1582, 0.625, 0.25, 0.625, 0.5, 0.625, 0.4082, 0.625, 0.5, 0.625, 1.0, 0.625, 0.9082, 0.625, 1.0, 0.625, 0.25, 0.625, 0.1582, 0.625, 0.25, 0.625, 0.5, 0.625, 0.4082, 0.625, 0.5, 0.625, 0.25, 0.625, 0.1582, 0.625, 0.25, 0.625, 0.25, 0.625, 0.1582, 0.625, 0.25, 0.625, 0.75, 0.625, 0.6582, 0.625, 0.75, 0.625, 0.5, 0.625, 0.4082, 0.625, 0.5, 0.625, 0.75, 0.625, 0.6582, 0.625, 0.75, 0.625, 0.5, 0.625, 0.4082, 0.625, 0.5, 0.625, 0.75, 0.625, 0.6582, 0.625, 0.75, 0.625, 0.5, 0.625, 0.4082, 0.625, 0.5, 0.625, 1.0, 0.625, 0.9082, 0.625, 1.0, 0.625, 0.75, 0.625, 0.6582, 0.625, 0.75, 0.625, 0.5, 0.625, 0.4082, 0.625, 0.5, 0.625, 0.75, 0.625, 0.6582, 0.625, 0.75, 0.625, 1.0, 0.625, 0.9082, 0.625, 1.0, 0.625, 0.75, 0.625, 0.6582, 0.625, 0.75, 0.625, 0.75, 0.625, 0.6431, 0.625, 0.75, 0.625, 0.75, 0.625, 0.6639, 0.625, 0.75, 0.625, 1.0, 0.625, 0.9323, 0.625, 1.0, 0.625, 0.5, 0.625, 0.4387, 0.625, 0.5, 0.625, 0.75, 0.625, 0.6887, 0.625, 0.75, 0.625, 0.25, 0.625, 0.1823, 0.625, 0.25, 0.625, 0.25, 0.625, 0.1812, 0.625, 0.25, 0.625, 1.0, 0.625, 0.9312, 0.625, 1.0, 0.625, 0.5, 0.625, 0.4375, 0.625, 0.5, 0.625, 0.75, 0.625, 0.6875, 0.625, 0.75, 0.625, 0.5, 0.625, 0.437, 0.625, 0.5, 0.625, 0.75, 0.625, 0.687, 0.625, 0.75, 0.625, 0.25, 0.625, 0.1871, 0.625, 0.25, 0.625, 1.0, 0.625, 0.9371, 0.625, 1.0])
me_cube_001.materials.append(None)
me_cube_001.use_paint_bone_selection = False
me_cube_001.use_paint_mask = True
me_cube_001.update()

# ---- curves / text
cu_nurbspath = bpy.data.curves.new('NurbsPath', 'CURVE')
cu_nurbspath.dimensions = '3D'
_sp = cu_nurbspath.splines.new('NURBS'); _sp.points.add(7)
_sp.points.foreach_set('co', [0.0, -5.633, 0.0, 1.0, 2.916, -5.633, 0.0, 1.0, 1.0, -1.661, 0.0, 1.0, -3.6, 5.633, 0.0, 1.0, 0.0, 5.633, 0.0, 1.0, 3.6, 5.633, 0.0, 1.0, -1.0, -1.661, 0.0, 1.0, -2.916, -5.633, 0.0, 1.0])
_sp.order_u = 5
_sp.order_v = 0
_sp.use_cyclic_u = True
_sp.use_endpoint_u = True
cu_nurbspath.use_path = True
cu_nurbspath.eval_time = -1.0
cu_nurbspath.fill_mode = 'FULL'
arm_armature = bpy.data.armatures.new('Armature')  # bones are not reproduced

# ---- objects
ob_snake_0 = bpy.data.objects.new('Snake_0', me_cube_001)
ob_armature = bpy.data.objects.new('Armature', arm_armature)
ob_nurbspath = bpy.data.objects.new('NurbsPath', cu_nurbspath)
ob_empty = bpy.data.objects.new('Empty', None)

# ---- transforms, parenting, visibility, modifiers, constraints
ob_snake_0.parent = ob_armature
ob_snake_0.location = (0.0, 0.0, 0.0)
_vg = ob_snake_0.vertex_groups.new(name='Bone')
for _i, _w in zip([88, 89, 90, 91, 92, 93, 94, 95, 96, 97, 98, 99, 100, 101, 102, 103, 149, 150, 151, 152, 153, 154, 155, 170, 171, 172, 173, 174, 175, 176, 177, 178, 179, 180, 181, 182, 183, 184, 185, 186, 187, 188, 189, 190, 191, 192, 193, 194], [0.06912, 0.05207, 0.119, 0.1257, 0.9259, 0.9511, 0.8592, 0.8511, 0.9913, 0.9959, 0.9748, 0.9723, 0.9973, 0.999, 0.9928, 0.9914, 0.1153, 0.9949, 0.858, 0.9982, 0.9734, 0.9991, 0.9927, 0.9991, 0.999, 0.9927, 0.9914, 0.9973, 0.9928, 0.9991, 0.999, 0.9927, 0.9914, 0.9973, 0.9928, 0.9991, 0.999, 0.9927, 0.9914, 0.9973, 0.9928, 0.9991, 0.999, 0.9927, 0.9914, 0.9973, 0.9928, 0.9991]): _vg.add([_i], _w, 'REPLACE')
_vg = ob_snake_0.vertex_groups.new(name='Bone.001')
for _i, _w in zip([76, 77, 78, 79, 80, 81, 82, 83, 84, 85, 86, 87, 88, 89, 90, 91, 92, 93, 94, 95, 98, 99, 142, 143, 144, 145, 146, 147, 148, 149, 151, 153], [0.09371, 0.08935, 0.07763, 0.08251, 0.9191, 0.9276, 0.9052, 0.8985, 0.9877, 0.9914, 0.9756, 0.9726, 0.9303, 0.9476, 0.8795, 0.8726, 0.07408, 0.04781, 0.1405, 0.1486, 0.000358, 0.005374, 0.07096, 0.05414, 0.9525, 0.9202, 0.9972, 0.9779, 0.9867, 0.8833, 0.1417, 0.003074]): _vg.add([_i], _w, 'REPLACE')
_vg = ob_snake_0.vertex_groups.new(name='Bone.002')
for _i, _w in zip([65, 68, 69, 70, 71, 72, 73, 74, 75, 76, 77, 78, 79, 80, 81, 82, 83, 136, 138, 140, 141, 142, 143, 144, 145], [0.05444, 0.1409, 0.4071, 0.08313, 0.06248, 0.8897, 0.9152, 0.9291, 0.9221, 0.8967, 0.9034, 0.9168, 0.9108, 0.07955, 0.07146, 0.09299, 0.0993, 0.01853, 0.1878, 0.9137, 0.9629, 0.9229, 0.9429, 0.04404, 0.07839]): _vg.add([_i], _w, 'REPLACE')
_vg = ob_snake_0.vertex_groups.new(name='Bone.003')
for _i, _w in zip([0, 1, 4, 5, 56, 57, 58, 59, 60, 61, 62, 63, 64, 65, 66, 67, 68, 69, 70, 71, 72, 73, 74, 75, 104, 107, 132, 133, 134, 135, 136, 137, 138, 139, 140, 141], [0.03606, 0.0423, 0.003853, 0.0212, 0.1823, 0.1914, 0.1639, 0.1221, 0.8511, 0.841, 0.9224, 0.9473, 0.9533, 0.9224, 0.9843, 0.9916, 0.855, 0.5901, 0.916, 0.9367, 0.09935, 0.07459, 0.06514, 0.07152, 0.03793, 0.05435, 0.1828, 0.3071, 0.8471, 0.9825, 0.9437, 0.9996, 0.8087, 0.9827, 0.07805, 0.01953]): _vg.add([_i], _w, 'REPLACE')
_vg = ob_snake_0.vertex_groups.new(name='Bone.004')
for _i, _w in zip([0, 1, 2, 3, 4, 5, 6, 7, 8, 9, 10, 11, 12, 13, 14, 15, 56, 57, 58, 59, 60, 61, 62, 63, 104, 105, 106, 107, 108, 109, 110, 111, 132, 133, 134], [0.773, 0.7642, 0.2159, 0.2175, 0.8374, 0.8067, 0.1955, 0.2025, 0.07351, 0.07279, 0.08395, 0.08491, 0.01001, 0.01007, 0.03608, 0.03401, 0.7795, 0.7673, 0.811, 0.8609, 0.1376, 0.1433, 0.07357, 0.05089, 0.7718, 0.2121, 0.2553, 0.7141, 0.06991, 0.1283, 0.005887, 0.06244, 0.7777, 0.6574, 0.1396]): _vg.add([_i], _w, 'REPLACE')
_vg = ob_snake_0.vertex_groups.new(name='Bone.005')
for _i, _w in zip([0, 1, 2, 3, 4, 5, 6, 7, 8, 9, 10, 11, 12, 13, 14, 15, 16, 17, 18, 19, 20, 21, 22, 23, 24, 25, 26, 27, 28, 29, 30, 31, 34, 35, 56, 57, 104, 105, 106, 107, 108, 109, 110, 111, 112, 113, 114, 115, 116, 117, 118, 119, 121, 132, 133], [0.1793, 0.1848, 0.7538, 0.7511, 0.1329, 0.1543, 0.7804, 0.771, 0.852, 0.8533, 0.8437, 0.8427, 0.7361, 0.7365, 0.7195, 0.7241, 0.2905, 0.293, 0.3361, 0.3222, 0.1329, 0.1356, 0.1768, 0.166, 0.068, 0.06982, 0.09651, 0.09054, 0.02292, 0.02496, 0.05086, 0.04591, 0.005318, 0.002375, 0.02249, 0.02772, 0.1796, 0.7576, 0.7107, 0.2271, 0.8578, 0.7877, 0.7428, 0.6824, 0.2831, 0.3591, 0.1277, 0.1936, 0.06495, 0.1061, 0.01985, 0.05263, 0.006422, 0.02457, 0.01927]): _vg.add([_i], _w, 'REPLACE')
_vg = ob_snake_0.vertex_groups.new(name='Bone.006')
for _i, _w in zip([8, 9, 10, 11, 12, 13, 14, 15, 16, 17, 18, 19, 20, 21, 22, 23, 24, 25, 26, 27, 28, 29, 30, 31, 32, 33, 34, 35, 36, 37, 38, 39, 40, 41, 42, 43, 44, 45, 46, 47, 108, 109, 110, 111, 112, 113, 114, 115, 116, 117, 118, 119, 120, 121, 122, 123, 124, 125, 127], [0.06158, 0.06112, 0.05944, 0.05946, 0.2029, 0.202, 0.2015, 0.1997, 0.6103, 0.6061, 0.5459, 0.5668, 0.6319, 0.6264, 0.5804, 0.6046, 0.333, 0.3302, 0.4374, 0.4562, 0.1866, 0.1949, 0.2898, 0.2517, 0.11, 0.1147, 0.1603, 0.148, 0.06621, 0.07067, 0.09624, 0.08873, 0.02885, 0.03801, 0.05902, 0.05209, 0.00209, 0.0009327, 0.01556, 0.01639, 0.05982, 0.06869, 0.1993, 0.2159, 0.6204, 0.5163, 0.6381, 0.5625, 0.3157, 0.4386, 0.1789, 0.2817, 0.1058, 0.1666, 0.06485, 0.1008, 0.02946, 0.06031, 0.0189]): _vg.add([_i], _w, 'REPLACE')
_vg = ob_snake_0.vertex_groups.new(name='Bone.007')
for _i, _w in zip([12, 13, 14, 15, 16, 17, 18, 19, 20, 21, 22, 23, 24, 25, 26, 27, 28, 29, 30, 31, 32, 33, 34, 35, 36, 37, 38, 39, 40, 41, 42, 43, 44, 45, 46, 47, 48, 49, 50, 51, 52, 53, 54, 55, 110, 111, 112, 113, 114, 115, 116, 117, 118, 119, 120, 121, 122, 123, 124, 125, 126, 127, 128, 129, 130, 131, 164, 165, 166, 167, 168, 169], [0.002024, 0.00275, 0.009787, 0.006801, 0.07515, 0.07632, 0.08444, 0.07935, 0.2029, 0.205, 0.199, 0.1885, 0.5365, 0.536, 0.3847, 0.3767, 0.6466, 0.6354, 0.501, 0.5491, 0.5952, 0.5897, 0.5191, 0.54, 0.3281, 0.3383, 0.4006, 0.4008, 0.1914, 0.2139, 0.2828, 0.2395, 0.1307, 0.1329, 0.1841, 0.1668, 0.08777, 0.08946, 0.1162, 0.1087, 0.07305, 0.06858, 0.08197, 0.07742, 0.0004392, 0.0152, 0.07371, 0.0875, 0.2033, 0.1985, 0.559, 0.3721, 0.6593, 0.5051, 0.6039, 0.5108, 0.3237, 0.3973, 0.1948, 0.2667, 0.1253, 0.1822, 0.08472, 0.1183, 0.05999, 0.06861, 0.08906, 0.07651, 0.07837, 0.0967, 0.08279, 0.06682]): _vg.add([_i], _w, 'REPLACE')
_vg = ob_snake_0.vertex_groups.new(name='Bone.008')
for _i, _w in zip([24, 25, 26, 27, 28, 29, 30, 31, 32, 33, 34, 35, 36, 37, 38, 39, 40, 41, 42, 43, 44, 45, 46, 47, 48, 49, 50, 51, 52, 53, 54, 55, 116, 117, 118, 119, 120, 121, 122, 123, 124, 125, 126, 127, 128, 129, 130, 131, 156, 157, 158, 159, 160, 161, 162, 163, 164, 165, 166, 167, 168, 169], [0.03073, 0.03271, 0.05146, 0.04673, 0.08852, 0.09025, 0.1039, 0.09886, 0.1916, 0.1941, 0.1917, 0.1848, 0.4277, 0.4299, 0.3083, 0.3031, 0.4286, 0.4478, 0.3353, 0.3466, 0.2459, 0.2311, 0.2424, 0.249, 0.1548, 0.1566, 0.1941, 0.1744, 0.1292, 0.1242, 0.1552, 0.1347, 0.02837, 0.05238, 0.08695, 0.1046, 0.1924, 0.1894, 0.4477, 0.295, 0.4538, 0.3264, 0.2363, 0.2475, 0.1506, 0.1862, 0.11, 0.1286, 0.09202, 0.09195, 0.09209, 0.09196, 0.09204, 0.09114, 0.09388, 0.09096, 0.1514, 0.1348, 0.1391, 0.1742, 0.1528, 0.1202]): _vg.add([_i], _w, 'REPLACE')
_vg = ob_snake_0.vertex_groups.new(name='Bone.009')
for _i, _w in zip([26, 28, 29, 30, 31, 32, 33, 34, 35, 36, 37, 38, 39, 40, 41, 42, 43, 44, 45, 46, 47, 48, 49, 50, 51, 52, 53, 54, 55, 117, 118, 119, 120, 121, 122, 123, 124, 125, 126, 127, 128, 129, 130, 131, 156, 157, 158, 159, 160, 161, 162, 163, 164, 165, 166, 167, 168, 169], [0.0005917, 0.03021, 0.03051, 0.052, 0.05018, 0.08198, 0.07959, 0.0999, 0.09979, 0.166, 0.1484, 0.1784, 0.1921, 0.3337, 0.2867, 0.3132, 0.3533, 0.593, 0.6063, 0.5354, 0.5456, 0.7378, 0.7344, 0.6651, 0.6932, 0.7817, 0.7923, 0.7452, 0.771, 0.002008, 0.0266, 0.05349, 0.07747, 0.1036, 0.1519, 0.1904, 0.3048, 0.3372, 0.6097, 0.5303, 0.7459, 0.6705, 0.8169, 0.788, 0.908, 0.9081, 0.9079, 0.908, 0.908, 0.9089, 0.9061, 0.909, 0.7401, 0.7718, 0.7654, 0.7085, 0.7466, 0.7984]): _vg.add([_i], _w, 'REPLACE')
_vg = ob_snake_0.vertex_groups.new(name='Head')
_vg.add([48, 49, 50, 51, 52, 53, 54, 55, 128, 129, 130, 131, 156, 157, 158, 159, 160, 161, 162, 163, 164, 165, 166, 167, 168, 169], 1.0, 'REPLACE')
_vg = ob_snake_0.vertex_groups.new(name='Head.001')
for _i, _w in zip([42, 44, 45, 46, 47, 48, 49, 50, 51, 52, 53, 54, 55, 126, 127, 128, 129, 164, 165, 166, 167, 168, 169, 438, 439, 440, 441, 442, 443, 444, 445, 446, 551, 552, 553, 554], [0.001494, 0.08508, 0.4507, 0.4497, 0.0917, 0.7368, 0.8053, 0.7937, 0.7259, 0.1646, 0.05914, 0.06038, 0.1874, 0.1106, 0.1259, 0.8538, 0.8264, 0.2472, 0.2502, 0.2978, 0.2442, 0.06927, 0.03909, 1.0, 1.0, 1.0, 1.0, 1.0, 1.0, 1.0, 1.0, 1.0, 1.0, 1.0, 1.0, 1.0]): _vg.add([_i], _w, 'REPLACE')
_vg = ob_snake_0.vertex_groups.new(name='Head.002')
for _i, _w in zip([36, 39, 40, 41, 42, 43, 44, 45, 46, 47, 48, 49, 50, 51, 123, 124, 125, 126, 127, 128, 129, 164, 165, 429, 430, 431, 432, 433, 434, 435, 436, 437, 547, 548, 549, 550], [0.07091, 0.06901, 0.8155, 0.1296, 0.1313, 0.8108, 0.8787, 0.5115, 0.5099, 0.8652, 0.101, 0.05023, 0.05734, 0.09713, 0.002702, 0.4893, 0.4869, 0.8577, 0.836, 0.05508, 0.06383, 0.01376, 0.008278, 1.0, 1.0, 1.0, 1.0, 1.0, 1.0, 1.0, 1.0, 1.0, 1.0, 1.0, 1.0, 1.0]): _vg.add([_i], _w, 'REPLACE')
_vg = ob_snake_0.vertex_groups.new(name='Head.003')
for _i, _w in zip([32, 35, 36, 37, 38, 39, 40, 41, 42, 43, 45, 46, 122, 123, 124, 125, 127, 420, 421, 422, 423, 424, 425, 426, 427, 428, 543, 544, 545, 546], [0.01691, 0.02209, 0.6861, 0.08716, 0.0885, 0.6893, 0.1637, 0.7699, 0.7629, 0.1538, 0.006463, 0.009694, 0.1391, 0.1516, 0.4782, 0.4797, 0.005296, 1.0, 1.0, 1.0, 1.0, 1.0, 1.0, 1.0, 1.0, 1.0, 1.0, 1.0, 1.0, 1.0]): _vg.add([_i], _w, 'REPLACE')
_vg = ob_snake_0.vertex_groups.new(name='Head.004')
for _i, _w in zip([31, 32, 33, 34, 35, 36, 37, 38, 39, 41, 42, 120, 121, 122, 123, 411, 412, 413, 414, 415, 416, 417, 418, 419, 470, 495, 500, 532], [0.0006826, 0.4162, 0.09009, 0.1584, 0.4517, 0.192, 0.8242, 0.8125, 0.1919, 0.06895, 0.073, 0.1004, 0.4543, 0.7859, 0.7772, 1.0, 1.0, 1.0, 1.0, 1.0, 1.0, 1.0, 1.0, 1.0, 1.0, 1.0, 1.0, 1.0]): _vg.add([_i], _w, 'REPLACE')
_vg = ob_snake_0.vertex_groups.new(name='Head.005')
for _i, _w in zip([24, 25, 26, 27, 28, 29, 30, 31, 32, 33, 34, 35, 36, 37, 38, 39, 116, 117, 118, 119, 120, 121, 122, 123, 195, 196, 197, 198, 199, 200, 201, 202, 203, 468, 480, 492, 528], [0.001522, 0.001703, 0.006656, 0.006257, 0.4774, 0.4938, 0.4891, 0.4726, 0.5199, 0.856, 0.7854, 0.4803, 0.04486, 0.07745, 0.07827, 0.04181, 0.0001726, 0.008574, 0.495, 0.4842, 0.859, 0.5152, 0.04807, 0.03325, 1.0, 1.0, 1.0, 1.0, 1.0, 1.0, 1.0, 1.0, 1.0, 1.0, 1.0, 1.0, 1.0]): _vg.add([_i], _w, 'REPLACE')
_vg = ob_snake_0.vertex_groups.new(name='Head.006')
for _i, _w in zip([20, 21, 22, 23, 24, 25, 26, 27, 28, 29, 30, 31, 32, 33, 34, 35, 116, 117, 118, 119, 120, 204, 205, 206, 207, 208, 209, 210, 211, 212, 447, 455, 485, 510], [0.02378, 0.02264, 0.02837, 0.02939, 0.4319, 0.4338, 0.4306, 0.4289, 0.471, 0.4736, 0.4707, 0.4681, 0.0006741, 0.03339, 0.03568, 0.002839, 0.1411, 0.1616, 0.4771, 0.4724, 0.003303, 1.0, 1.0, 1.0, 1.0, 1.0, 1.0, 1.0, 1.0, 1.0, 1.0, 1.0, 1.0, 1.0]): _vg.add([_i], _w, 'REPLACE')
_vg = ob_snake_0.vertex_groups.new(name='Head.007')
for _i, _w in zip([20, 21, 22, 23, 24, 25, 26, 27, 28, 30, 31, 114, 115, 116, 117, 119, 213, 214, 215, 216, 217, 218, 219, 220, 221, 463, 475, 489, 523], [0.04397, 0.04217, 0.04973, 0.05068, 0.492, 0.4921, 0.4878, 0.4876, 0.002886, 0.004593, 0.007491, 0.03284, 0.04524, 0.7859, 0.7522, 0.0006601, 1.0, 1.0, 1.0, 1.0, 1.0, 1.0, 1.0, 1.0, 1.0, 1.0, 1.0, 1.0, 1.0]): _vg.add([_i], _w, 'REPLACE')
_vg = ob_snake_0.vertex_groups.new(name='Head.008')
for _i, _w in zip([16, 17, 18, 19, 20, 21, 22, 23, 24, 25, 26, 27, 112, 113, 114, 115, 116, 117, 222, 223, 224, 225, 226, 227, 228, 229, 230, 451, 481, 504, 535], [0.07355, 0.07676, 0.08205, 0.0791, 0.8303, 0.8338, 0.8201, 0.8169, 0.03957, 0.03757, 0.04544, 0.04727, 0.05318, 0.06222, 0.8842, 0.8627, 0.03848, 0.05141, 1.0, 1.0, 1.0, 1.0, 1.0, 1.0, 1.0, 1.0, 1.0, 1.0, 1.0, 1.0, 1.0]): _vg.add([_i], _w, 'REPLACE')
_vg = ob_snake_0.vertex_groups.new(name='Head.009')
for _i, _w in zip([12, 13, 14, 15, 16, 17, 18, 19, 20, 21, 22, 23, 110, 111, 112, 113, 114, 115, 231, 232, 233, 234, 235, 236, 237, 238, 239, 459, 473, 487, 519], [0.07465, 0.07607, 0.08145, 0.08019, 0.8379, 0.8314, 0.8184, 0.8243, 0.07611, 0.07413, 0.07962, 0.08146, 0.05324, 0.06234, 0.8851, 0.864, 0.05314, 0.0622, 1.0, 1.0, 1.0, 1.0, 1.0, 1.0, 1.0, 1.0, 1.0, 1.0, 1.0, 1.0, 1.0]): _vg.add([_i], _w, 'REPLACE')
_vg = ob_snake_0.vertex_groups.new(name='Head.010')
for _i, _w in zip([8, 9, 10, 11, 12, 13, 14, 15, 16, 17, 18, 19, 108, 109, 110, 111, 112, 113, 240, 241, 242, 243, 244, 245, 246, 247, 248, 456, 477, 501, 531], [0.07351, 0.07728, 0.08256, 0.07915, 0.8365, 0.8329, 0.8198, 0.8231, 0.07404, 0.0767, 0.08204, 0.07964, 0.05332, 0.06241, 0.8852, 0.8641, 0.05328, 0.06237, 1.0, 1.0, 1.0, 1.0, 1.0, 1.0, 1.0, 1.0, 1.0, 1.0, 1.0, 1.0, 1.0]): _vg.add([_i], _w, 'REPLACE')
_vg = ob_snake_0.vertex_groups.new(name='Head.011')
for _i, _w in zip([0, 1, 2, 3, 4, 5, 6, 7, 8, 9, 10, 11, 12, 13, 14, 15, 104, 105, 106, 107, 108, 109, 110, 111, 249, 250, 251, 252, 253, 254, 255, 256, 257, 474, 498, 529, 536], [0.08292, 0.08111, 0.9088, 0.9113, 0.08932, 0.08768, 0.9011, 0.9034, 0.9124, 0.9076, 0.9, 0.9044, 0.08116, 0.08287, 0.08926, 0.08773, 0.05705, 0.9385, 0.9265, 0.06745, 0.9384, 0.9264, 0.05705, 0.06744, 1.0, 1.0, 1.0, 1.0, 1.0, 1.0, 1.0, 1.0, 1.0, 1.0, 1.0, 1.0, 1.0]): _vg.add([_i], _w, 'REPLACE')
_vg = ob_snake_0.vertex_groups.new(name='Head.012')
_vg.add([258, 259, 260, 261, 262, 263, 264, 265, 266, 453, 466, 483, 514], 1.0, 'REPLACE')
_vg = ob_snake_0.vertex_groups.new(name='Head.013')
for _i, _w in zip([0, 1, 2, 3, 4, 5, 6, 7, 56, 57, 58, 59, 60, 61, 62, 63, 104, 105, 106, 107, 132, 133, 134, 135, 267, 268, 269, 270, 271, 272, 273, 274, 275, 471, 496, 525, 533], [0.9087, 0.9109, 0.08293, 0.08105, 0.9009, 0.9029, 0.08933, 0.08761, 0.9057, 0.908, 0.8996, 0.8975, 0.04301, 0.04051, 0.04888, 0.05059, 0.9383, 0.05704, 0.06743, 0.9262, 0.9365, 0.9239, 0.00672, 0.0187, 1.0, 1.0, 1.0, 1.0, 1.0, 1.0, 1.0, 1.0, 1.0, 1.0, 1.0, 1.0, 1.0]): _vg.add([_i], _w, 'REPLACE')
_vg = ob_snake_0.vertex_groups.new(name='Head.014')
for _i, _w in zip([56, 57, 58, 59, 60, 61, 62, 63, 64, 65, 66, 67, 132, 133, 134, 135, 136, 137, 276, 277, 278, 279, 280, 281, 282, 283, 284, 469, 494, 522, 530], [0.03274, 0.03094, 0.03746, 0.03908, 0.4531, 0.4544, 0.4501, 0.4489, 0.03274, 0.03094, 0.03746, 0.03908, 0.007165, 0.01755, 0.4715, 0.4654, 0.007165, 0.01755, 1.0, 1.0, 1.0, 1.0, 1.0, 1.0, 1.0, 1.0, 1.0, 1.0, 1.0, 1.0, 1.0]): _vg.add([_i], _w, 'REPLACE')
_vg = ob_snake_0.vertex_groups.new(name='Head.015')
for _i, _w in zip([56, 57, 58, 59, 60, 61, 62, 63, 64, 65, 66, 67, 68, 69, 70, 71, 132, 133, 134, 135, 136, 137, 138, 139, 285, 286, 287, 288, 289, 290, 291, 292, 293, 448, 461, 478, 508], [0.04031, 0.03817, 0.04588, 0.04784, 0.4958, 0.496, 0.4953, 0.4951, 0.8712, 0.8741, 0.8635, 0.8608, 0.07954, 0.07789, 0.08395, 0.08544, 0.01118, 0.02302, 0.498, 0.4972, 0.912, 0.8955, 0.05516, 0.06491, 1.0, 1.0, 1.0, 1.0, 1.0, 1.0, 1.0, 1.0, 1.0, 1.0, 1.0, 1.0, 1.0]): _vg.add([_i], _w, 'REPLACE')
_vg = ob_snake_0.vertex_groups.new(name='Head.016')
_vg.add([294, 295, 296, 297, 298, 299, 300, 301, 302, 465, 491, 518, 526], 1.0, 'REPLACE')
_vg = ob_snake_0.vertex_groups.new(name='Head.017')
for _i, _w in zip([64, 65, 66, 67, 68, 69, 70, 71, 72, 73, 74, 75, 76, 77, 78, 79, 136, 137, 138, 139, 140, 141, 142, 143, 303, 304, 305, 306, 307, 308, 309, 310, 311, 464, 490, 516, 524], [0.08265, 0.08083, 0.08734, 0.08899, 0.909, 0.911, 0.9032, 0.9013, 0.9096, 0.9105, 0.9027, 0.9018, 0.08206, 0.0814, 0.08786, 0.08846, 0.0569, 0.06722, 0.9385, 0.9264, 0.9385, 0.9265, 0.05688, 0.0672, 1.0, 1.0, 1.0, 1.0, 1.0, 1.0, 1.0, 1.0, 1.0, 1.0, 1.0, 1.0, 1.0]): _vg.add([_i], _w, 'REPLACE')
_vg = ob_snake_0.vertex_groups.new(name='Head.018')
_vg.add([312, 313, 314, 315, 316, 317, 318, 319, 320, 457, 472, 503, 534], 1.0, 'REPLACE')
_vg = ob_snake_0.vertex_groups.new(name='Head.019')
for _i, _w in zip([72, 73, 74, 75, 76, 77, 78, 79, 80, 81, 82, 83, 84, 85, 86, 87, 140, 141, 142, 143, 144, 145, 146, 147, 321, 322, 323, 324, 325, 326, 327, 328, 329, 460, 488, 513, 520], [0.07904, 0.07838, 0.08439, 0.08499, 0.8721, 0.8732, 0.8627, 0.8617, 0.4958, 0.4959, 0.4952, 0.4951, 0.03931, 0.03887, 0.04651, 0.04686, 0.05515, 0.0649, 0.912, 0.8955, 0.498, 0.4972, 0.01111, 0.02292, 1.0, 1.0, 1.0, 1.0, 1.0, 1.0, 1.0, 1.0, 1.0, 1.0, 1.0, 1.0, 1.0]): _vg.add([_i], _w, 'REPLACE')
_vg = ob_snake_0.vertex_groups.new(name='Head.020')
for _i, _w in zip([76, 77, 78, 79, 80, 81, 82, 83, 84, 85, 86, 87, 142, 143, 144, 145, 146, 147, 330, 331, 332, 333, 334, 335, 336, 337, 338, 458, 486, 511, 517], [0.03217, 0.0315, 0.03796, 0.03856, 0.4535, 0.454, 0.4498, 0.4493, 0.03188, 0.03153, 0.03798, 0.03824, 0.007148, 0.01753, 0.4715, 0.4654, 0.007095, 0.01746, 1.0, 1.0, 1.0, 1.0, 1.0, 1.0, 1.0, 1.0, 1.0, 1.0, 1.0, 1.0, 1.0]): _vg.add([_i], _w, 'REPLACE')
_vg = ob_snake_0.vertex_groups.new(name='Head.021')
for _i, _w in zip([80, 81, 82, 83, 84, 85, 86, 87, 88, 89, 90, 91, 92, 93, 94, 95, 144, 145, 146, 147, 148, 149, 150, 151, 339, 340, 341, 342, 343, 344, 345, 346, 347, 450, 467, 497, 527], [0.03937, 0.04099, 0.04919, 0.04721, 0.8769, 0.9048, 0.896, 0.8672, 0.5436, 0.8971, 0.8872, 0.5447, 0.05213, 0.07957, 0.08539, 0.05704, 0.006142, 0.01788, 0.93, 0.9157, 0.8838, 0.8644, 0.05038, 0.05906, 1.0, 1.0, 1.0, 1.0, 1.0, 1.0, 1.0, 1.0, 1.0, 1.0, 1.0, 1.0, 1.0]): _vg.add([_i], _w, 'REPLACE')
_vg = ob_snake_0.vertex_groups.new(name='Head.022')
for _i, _w in zip([84, 87, 88, 91, 92, 95, 148, 149, 348, 349, 350, 351, 352, 353, 354, 355, 356, 454, 484, 507, 515], [0.01515, 0.01889, 0.4033, 0.3964, 0.0147, 0.01849, 0.05992, 0.06846, 1.0, 1.0, 1.0, 1.0, 1.0, 1.0, 1.0, 1.0, 1.0, 1.0, 1.0, 1.0, 1.0]): _vg.add([_i], _w, 'REPLACE')
_vg = ob_snake_0.vertex_groups.new(name='Head.023')
for _i, _w in zip([88, 89, 90, 91, 92, 93, 94, 95, 96, 97, 98, 99, 100, 101, 102, 103, 148, 149, 150, 151, 152, 153, 154, 155, 357, 358, 359, 360, 361, 362, 363, 364, 365, 452, 482, 505, 512], [0.04269, 0.07851, 0.08416, 0.05082, 0.8703, 0.8722, 0.8617, 0.8595, 0.4949, 0.4959, 0.4951, 0.494, 0.002447, 0.03871, 0.0459, 0.008045, 0.05047, 0.05919, 0.9115, 0.8948, 0.4979, 0.497, 0.005746, 0.01631, 1.0, 1.0, 1.0, 1.0, 1.0, 1.0, 1.0, 1.0, 1.0, 1.0, 1.0, 1.0, 1.0]): _vg.add([_i], _w, 'REPLACE')
_vg = ob_snake_0.vertex_groups.new(name='Head.024')
for _i, _w in zip([92, 93, 94, 95, 96, 97, 98, 99, 100, 101, 102, 103, 150, 151, 152, 153, 154, 155, 366, 367, 368, 369, 370, 371, 372, 373, 374, 462, 493, 521, 537], [0.03431, 0.03238, 0.03889, 0.04112, 0.4719, 0.455, 0.451, 0.469, 0.4261, 0.05326, 0.05858, 0.4213, 0.007773, 0.0184, 0.4744, 0.4693, 0.08549, 0.09846, 1.0, 1.0, 1.0, 1.0, 1.0, 1.0, 1.0, 1.0, 1.0, 1.0, 1.0, 1.0, 1.0]): _vg.add([_i], _w, 'REPLACE')
_vg = ob_snake_0.vertex_groups.new(name='Head.025')
for _i, _w in zip([96, 97, 98, 99, 100, 101, 102, 103, 153, 154, 155, 170, 171, 172, 173, 174, 175, 176, 177, 178, 179, 180, 181, 375, 376, 377, 378, 379, 380, 381, 382, 383, 449, 479, 502, 509], [0.005184, 0.03573, 0.04289, 0.01077, 0.521, 0.8573, 0.8446, 0.5201, 0.009237, 0.8585, 0.8347, 0.4953, 0.4949, 0.4935, 0.4768, 0.4785, 0.4931, 0.01063, 0.03642, 0.01673, 0.04673, 0.0402, 0.01109, 1.0, 1.0, 1.0, 1.0, 1.0, 1.0, 1.0, 1.0, 1.0, 1.0, 1.0, 1.0, 1.0]): _vg.add([_i], _w, 'REPLACE')
_vg = ob_snake_0.vertex_groups.new(name='Head.026')
for _i, _w in zip([101, 102, 103, 154, 155, 170, 171, 172, 173, 174, 175, 176, 177, 178, 179, 180, 181, 384, 385, 386, 387, 388, 389, 390, 391, 392, 476, 499, 506, 538], [0.03223, 0.04041, 0.00296, 0.002315, 0.01223, 0.4717, 0.4577, 0.4687, 0.4483, 0.4517, 0.468, 0.018, 0.07491, 0.09446, 0.05884, 0.0397, 0.4006, 1.0, 1.0, 1.0, 1.0, 1.0, 1.0, 1.0, 1.0, 1.0, 1.0, 1.0, 1.0, 1.0]): _vg.add([_i], _w, 'REPLACE')
_vg = ob_snake_0.vertex_groups.new(name='Head.027')
for _i, _w in zip([170, 171, 172, 173, 174, 175, 176, 177, 178, 179, 180, 181, 182, 183, 184, 185, 186, 187, 393, 394, 395, 396, 397, 398, 399, 400, 401, 539, 540], [0.00471, 0.03302, 0.01045, 0.04866, 0.04246, 0.01401, 0.9046, 0.8642, 0.8385, 0.8697, 0.8876, 0.5547, 0.2503, 0.7989, 0.2924, 0.792, 0.7996, 0.7802, 1.0, 1.0, 1.0, 1.0, 1.0, 1.0, 1.0, 1.0, 1.0, 1.0, 1.0]): _vg.add([_i], _w, 'REPLACE')
_vg = ob_snake_0.vertex_groups.new(name='Head.028')
for _i, _w in zip([176, 178, 182, 183, 184, 185, 186, 187, 402, 403, 404, 405, 406, 407, 408, 409, 410, 541, 542], [0.009203, 0.01345, 0.7324, 0.1744, 0.682, 0.1795, 0.1759, 0.1768, 1.0, 1.0, 1.0, 1.0, 1.0, 1.0, 1.0, 1.0, 1.0, 1.0, 1.0]): _vg.add([_i], _w, 'REPLACE')
_vg = ob_snake_0.vertex_groups.new(name='Head.029')
for _i, _w in zip([188, 189, 190, 191, 192, 193, 194], [0.9943, 0.9887, 0.9913, 0.986, 0.9875, 0.9857, 0.9998]): _vg.add([_i], _w, 'REPLACE')
_m = ob_snake_0.modifiers.new('Armature', 'ARMATURE')
_m.object = ob_armature
_c = ob_snake_0.constraints.new('CLAMP_TO'); _c.name = 'Clamp To'
ob_armature.parent = ob_empty
ob_armature.location = (0.0, 0.0, 0.0)
ob_armature.show_in_front = True
ob_nurbspath.location = (0.0, 0.0, 0.0)
ob_empty.location = (0.0, 0.0, 0.0)

# ---- collection membership
col_collection.objects.link(ob_snake_0)
col_collection.objects.link(ob_armature)
col_collection.objects.link(ob_nurbspath)
col_collection.objects.link(ob_empty)

# ---- scene / render settings (as saved in the file)
scene.frame_start = 1; scene.frame_end = 179; scene.frame_set(0)
scene.render.engine = 'BLENDER_EEVEE_NEXT'
scene.render.image_settings.file_format = 'FFMPEG'
scene.render.image_settings.color_mode = 'RGB'
scene.cycles.sampling_pattern = 'TABULATED_SOBOL'
scene.cycles.use_light_tree = False
scene.view_settings.view_transform = 'Filmic'
bpy.context.view_layer.update()

# ---- added for rendering (the .blend has no active camera and no usable light): camera, sun
cam_auto = bpy.data.cameras.new('AutoCamera')
cam_auto.lens = 50.0
cam_auto.sensor_width = 36.0
cam_auto.clip_end = 1000.0
ob_auto_camera = bpy.data.objects.new('AutoCamera', cam_auto)
scene.collection.objects.link(ob_auto_camera)
ob_auto_camera.location = (21.4836, -22.6286, 20.4166)
ob_auto_camera.rotation_euler = (1.09748, -7.21219e-08, 0.694738)
scene.camera = ob_auto_camera
light_auto_sun = bpy.data.lights.new('AutoSun', 'SUN')
light_auto_sun.energy = 3.0
light_auto_sun.angle = 0.0523599
ob_auto_sun = bpy.data.objects.new('AutoSun', light_auto_sun)
scene.collection.objects.link(ob_auto_sun)
ob_auto_sun.rotation_euler = (0.872665, 0.174533, 0.523599)
bpy.context.view_layer.update()
